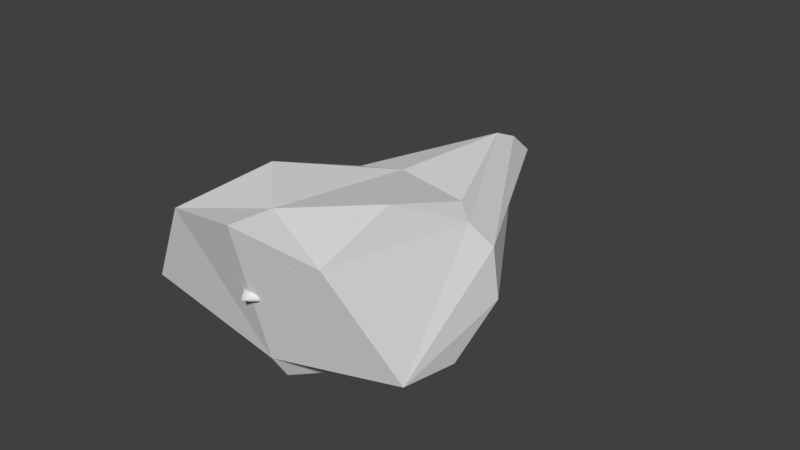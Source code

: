 # Source: Banshee.blend  (saved by Blender 2.79.0; exported with 4.5.12 LTS)
import bpy
from mathutils import Matrix  # noqa: F401  (used for matrix-valued properties, if any)

bpy.ops.wm.read_factory_settings(use_empty=True)
scene = bpy.context.scene
scene.name = 'Scene'

# ---- collections
col_collection_1 = bpy.data.collections.new('Collection 1'); scene.collection.children.link(col_collection_1)

# ---- materials (node trees are filled in below, after node groups)
mat_valkdhk_mat = bpy.data.materials.new('valkdhk-mat')
mat_valkdhk_mat.alpha_threshold = 0.0
mat_valkdhk_mat.use_transparent_shadow = False
mat_valkdhk_mat.roughness = 0.5
mat_valkdht_mat = bpy.data.materials.new('valkdht-mat')
mat_valkdht_mat.alpha_threshold = 0.0
mat_valkdht_mat.use_transparent_shadow = False
mat_valkdht_mat.roughness = 0.5
mat_valkdhb_mat = bpy.data.materials.new('valkdhb-mat')
mat_valkdhb_mat.alpha_threshold = 0.0
mat_valkdhb_mat.use_transparent_shadow = False
mat_valkdhb_mat.roughness = 0.5
mat_valkdhs_mat = bpy.data.materials.new('valkdhs-mat')
mat_valkdhs_mat.alpha_threshold = 0.0
mat_valkdhs_mat.use_transparent_shadow = False
mat_valkdhs_mat.roughness = 0.5
mat_damage_mat = bpy.data.materials.new('damage-mat')
mat_damage_mat.alpha_threshold = 0.0
mat_damage_mat.use_transparent_shadow = False
mat_damage_mat.roughness = 0.5
mat_thruster01_mat = bpy.data.materials.new('thruster01-mat')
mat_thruster01_mat.alpha_threshold = 0.0
mat_thruster01_mat.use_transparent_shadow = False
mat_thruster01_mat.roughness = 0.5

# ---- material node trees

# ---- world
world_world = bpy.data.worlds.new('World'); scene.world = world_world
world_world.color = (0.05088, 0.05088, 0.05088)
world_world.use_sun_shadow = False
world_world.sun_shadow_jitter_overblur = 0.0
world_world.cycles.sampling_method = 'MANUAL'

# ---- meshes
me_shield_geometry = bpy.data.meshes.new('shield-geometry')
me_shield_geometry.from_pydata([(0.0, 1.526, -2.0), (0.0, 0.8459, -11.12), (-3.146, 0.8459, -2.0), (-4.114, 2.908, 4.0), (0.0, 2.908, 8.0), (4.114, 2.908, 4.0), (4.114, 0.8459, -2.0), (-5.034, 0.04254, -1.48), (0.0, 0.04245, -12.96), (-5.034, 2.103, 10.0), (1e-06, 3.133, 10.96), (5.034, 2.103, 10.0), (5.034, 0.04249, -1.48), (-6.125, -1.417, -2.324), (0.0, -1.417, -14.66), (-8.6, -3.665, 8.632), (1e-06, -5.54, 8.66), (8.6, -3.665, 8.32), (6.125, -1.417, -2.324), (0.0, -3.048, -12.96), (-7.126, -3.913, -1.476), (-7.971, -5.107, 3.482), (1e-06, -7.167, 7.6), (7.971, -5.107, 3.482), (7.126, -3.913, -1.476), (0.0, -3.048, -8.33), (-4.114, -2.842, -5.165), (-4.114, -4.901, 1.165), (0.0, -7.167, 6.0), (4.114, -4.901, 1.165), (4.114, -2.842, -5.165), (0.0, -3.048, -2.0)], [], [(0, 1, 2), (0, 2, 3), (0, 3, 4), (5, 0, 4), (6, 0, 5), (1, 0, 6), (2, 1, 7), (7, 1, 8), (7, 3, 2), (9, 3, 7), (4, 3, 9), (4, 9, 10), (5, 4, 11), (11, 4, 10), (5, 11, 12), (6, 5, 12), (1, 12, 8), (1, 6, 12), (7, 8, 13), (8, 14, 13), (9, 7, 15), (7, 13, 15), (9, 15, 16), (10, 9, 16), (11, 16, 17), (10, 16, 11), (12, 11, 17), (18, 12, 17), (8, 12, 18), (14, 8, 18), (13, 19, 20), (13, 14, 19), (15, 13, 20), (15, 20, 21), (15, 21, 16), (21, 22, 16), (23, 17, 16), (16, 22, 23), (18, 17, 24), (24, 17, 23), (19, 18, 24), (14, 18, 19), (19, 25, 26), (19, 26, 20), (20, 27, 21), (20, 26, 27), (21, 27, 22), (27, 28, 22), (29, 23, 28), (28, 23, 22), (29, 24, 23), (30, 24, 29), (25, 19, 30), (30, 19, 24), (26, 25, 31), (26, 31, 27), (27, 31, 28), (28, 31, 29), (31, 30, 29), (25, 30, 31)])
me_shield_geometry.use_remesh_preserve_volume = False
me_shield_geometry.use_remesh_preserve_attributes = False
me_shield_geometry.use_mirror_vertex_groups = False
me_shield_geometry.update()
me_debris03_geometry = bpy.data.meshes.new('debris03-geometry')
me_debris03_geometry.from_pydata([(-1.945, 0.6171, 1.535), (0.6704, -0.6312, -0.2808), (-1.567, 1.216, 1.065), (0.982, -1.23, 0.1887), (-1.567, 1.216, -1.949), (0.6704, -0.6312, -1.949), (0.982, -1.23, -3.02), (-1.945, 0.6171, -3.02), (1.945, 0.1539, -1.949), (1.945, 0.1539, -0.2808), (-1.62, 1.132, -0.5803), (-1.892, 0.7011, -0.5803), (-1.62, 1.132, 0.9117), (-1.892, 0.7011, 0.9117), (-0.05591, -0.8465, 3.028), (0.9076, 0.1584, 2.559)], [], [(0, 1, 2), (0, 3, 1), (4, 5, 6), (3, 7, 6), (8, 6, 5), (6, 8, 9), (3, 6, 9), (1, 8, 5), (1, 9, 8), (7, 10, 4), (4, 6, 7), (2, 5, 4), (0, 7, 3), (7, 11, 10), (7, 0, 11), (12, 4, 10), (13, 10, 11), (2, 1, 5), (3, 14, 1), (3, 9, 15), (15, 9, 1), (14, 15, 1), (3, 15, 14), (12, 2, 4), (0, 13, 11), (13, 2, 12), (0, 2, 13), (13, 12, 10)])
me_debris03_geometry.polygons.foreach_set('use_smooth', [1, 1, 1, 1, 1, 1, 1, 1, 1, 1, 1, 1, 1, 1, 1, 1, 0, 1, 1, 1, 1, 1, 1, 1, 1, 1, 1, 0])
me_debris03_geometry.polygons.foreach_set('material_index', [0, 0, 1, 1, 1, 1, 1, 1, 1, 1, 1, 1, 1, 1, 1, 1, 1, 1, 1, 1, 1, 1, 1, 1, 1, 1, 1, 1])
_uv = me_debris03_geometry.uv_layers.new(name='debris03-geometry-uv')
_uv.uv.foreach_set('vector', [0.2689, 2.399, 0.08826, 2.264, 0.2428, 2.464, 0.2689, 2.399, 0.06674, 2.199, 0.08826, 2.264, 0.7568, 2.665, 0.9114, 2.665, 0.9329, 2.62, 0.9329, 2.755, 0.7307, 2.62, 0.9329, 2.62, 0.9995, 2.665, 0.9329, 2.62, 0.9114, 2.665, 0.9329, 2.62, 0.9995, 2.665, 0.9995, 2.735, 0.9329, 2.755, 0.9329, 2.62, 0.9995, 2.735, 0.9114, 2.735, 0.9995, 2.665, 0.9114, 2.665, 0.9114, 2.735, 0.9995, 2.735, 0.9995, 2.665, 0.7307, 2.62, 0.7532, 2.722, 0.7568, 2.665, 0.7568, 2.665, 0.9329, 2.62, 0.7307, 2.62, 0.7568, 2.791, 0.9114, 2.665, 0.7568, 2.665, 0.7307, 2.811, 0.7307, 2.62, 0.9329, 2.755, 0.7307, 2.62, 0.7344, 2.722, 0.7532, 2.722, 0.7307, 2.62, 0.7307, 2.811, 0.7344, 2.722, 0.7532, 2.785, 0.7568, 2.665, 0.7532, 2.722, 0.7344, 2.785, 0.7532, 2.722, 0.7344, 2.722, 0.7568, 2.791, 0.9114, 2.735, 0.9114, 2.665, 0.9329, 2.755, 0.8613, 2.874, 0.9114, 2.735, 0.9329, 2.755, 0.9995, 2.735, 0.9278, 2.854, 0.9278, 2.854, 0.9995, 2.735, 0.9114, 2.735, 0.8613, 2.874, 0.9278, 2.854, 0.9114, 2.735, 0.9329, 2.755, 0.9278, 2.854, 0.8613, 2.874, 0.7532, 2.785, 0.7568, 2.791, 0.7568, 2.665, 0.7307, 2.811, 0.7344, 2.785, 0.7344, 2.722, 0.7344, 2.785, 0.7568, 2.791, 0.7532, 2.785, 0.7307, 2.811, 0.7568, 2.791, 0.7344, 2.785, 0.7344, 2.785, 0.7532, 2.785, 0.7532, 2.722])
me_debris03_geometry.materials.append(mat_valkdhk_mat)
me_debris03_geometry.materials.append(mat_valkdht_mat)
me_debris03_geometry.use_remesh_preserve_volume = False
me_debris03_geometry.use_remesh_preserve_attributes = False
me_debris03_geometry.use_mirror_vertex_groups = False
me_debris03_geometry.update()
me_debris02_geometry = bpy.data.meshes.new('debris02-geometry')
me_debris02_geometry.from_pydata([(1.567, 1.216, 1.065), (-0.6704, -0.6312, -0.2808), (1.945, 0.6171, 1.535), (-0.982, -1.23, 0.1887), (1.567, 1.216, -1.949), (1.62, 1.132, -0.5803), (1.945, 0.6171, -3.02), (-0.982, -1.23, -3.02), (1.892, 0.7011, -0.5803), (1.62, 1.132, 0.9117), (1.892, 0.7011, 0.9117), (-0.6704, -0.6312, -1.949), (-1.945, 0.1539, -1.949), (-1.945, 0.1539, -0.2808), (0.05591, -0.8465, 3.028), (-0.9076, 0.1584, 2.559)], [], [(0, 1, 2), (1, 3, 2), (4, 5, 6), (6, 7, 4), (5, 8, 6), (8, 2, 6), (5, 4, 9), (8, 5, 10), (4, 11, 0), (3, 6, 2), (11, 1, 0), (7, 11, 4), (7, 6, 3), (11, 7, 12), (13, 12, 7), (13, 7, 3), (11, 12, 1), (12, 13, 1), (4, 0, 9), (8, 10, 2), (9, 0, 10), (10, 0, 2), (5, 9, 10), (1, 14, 3), (15, 13, 3), (1, 13, 15), (1, 15, 14), (14, 15, 3)])
me_debris02_geometry.polygons.foreach_set('use_smooth', [1, 1, 1, 1, 1, 1, 1, 0, 1, 1, 1, 1, 1, 1, 1, 1, 1, 1, 1, 1, 1, 1, 0, 1, 1, 1, 1, 1])
me_debris02_geometry.polygons.foreach_set('material_index', [0, 0, 1, 1, 1, 1, 1, 1, 1, 1, 1, 1, 1, 1, 1, 1, 1, 1, 1, 1, 1, 1, 1, 1, 1, 1, 1, 1])
_uv = me_debris02_geometry.uv_layers.new(name='debris02-geometry-uv')
_uv.uv.foreach_set('vector', [0.2428, 2.464, 0.08826, 2.264, 0.2689, 2.399, 0.08826, 2.264, 0.06674, 2.199, 0.2689, 2.399, 0.7568, 2.665, 0.7532, 2.722, 0.7307, 2.62, 0.7307, 2.62, 0.9329, 2.62, 0.7568, 2.665, 0.7532, 2.722, 0.7344, 2.722, 0.7307, 2.62, 0.7344, 2.722, 0.7307, 2.811, 0.7307, 2.62, 0.7532, 2.722, 0.7568, 2.665, 0.7532, 2.785, 0.7344, 2.722, 0.7532, 2.722, 0.7344, 2.785, 0.7568, 2.665, 0.9114, 2.665, 0.7568, 2.791, 0.9329, 2.755, 0.7307, 2.62, 0.7307, 2.811, 0.9114, 2.665, 0.9114, 2.735, 0.7568, 2.791, 0.9329, 2.62, 0.9114, 2.665, 0.7568, 2.665, 0.9329, 2.62, 0.7307, 2.62, 0.9329, 2.755, 0.9114, 2.665, 0.9329, 2.62, 0.9995, 2.665, 0.9995, 2.735, 0.9995, 2.665, 0.9329, 2.62, 0.9995, 2.735, 0.9329, 2.62, 0.9329, 2.755, 0.9114, 2.665, 0.9995, 2.665, 0.9114, 2.735, 0.9995, 2.665, 0.9995, 2.735, 0.9114, 2.735, 0.7568, 2.665, 0.7568, 2.791, 0.7532, 2.785, 0.7344, 2.722, 0.7344, 2.785, 0.7307, 2.811, 0.7532, 2.785, 0.7568, 2.791, 0.7344, 2.785, 0.7344, 2.785, 0.7568, 2.791, 0.7307, 2.811, 0.7532, 2.722, 0.7532, 2.785, 0.7344, 2.785, 0.9114, 2.735, 0.8613, 2.874, 0.9329, 2.755, 0.9278, 2.854, 0.9995, 2.735, 0.9329, 2.755, 0.9114, 2.735, 0.9995, 2.735, 0.9278, 2.854, 0.9114, 2.735, 0.9278, 2.854, 0.8613, 2.874, 0.8613, 2.874, 0.9278, 2.854, 0.9329, 2.755])
me_debris02_geometry.materials.append(mat_valkdhk_mat)
me_debris02_geometry.materials.append(mat_valkdht_mat)
me_debris02_geometry.use_remesh_preserve_volume = False
me_debris02_geometry.use_remesh_preserve_attributes = False
me_debris02_geometry.use_mirror_vertex_groups = False
me_debris02_geometry.update()
me_debris01_geometry = bpy.data.meshes.new('debris01-geometry')
me_debris01_geometry.from_pydata([(-0.3031, -0.9763, -3.225), (0.2838, -0.9763, -3.225), (0.6496, -1.156, -2.383), (-0.7005, -1.156, -2.383), (0.9537, -1.259, -0.5254), (-1.031, -1.259, -0.5254), (0.9537, -1.259, 2.207), (-1.031, -1.259, 2.207), (0.8672, -0.6513, 3.574), (-0.937, -0.6513, 3.574), (0.2838, -0.4292, -3.225), (0.6496, -0.1957, -2.383), (-0.3031, -0.4292, -3.225), (-0.7005, -0.1957, -2.383), (0.9537, 0.047, -0.5254), (-1.031, 0.047, -0.5254), (0.9537, 0.7392, 2.207), (-1.031, 0.7392, 2.207), (0.8672, 0.791, 3.574), (-0.937, 0.791, 3.574), (0.1379, -0.2811, -3.225), (-0.3643, 0.1451, -2.383), (0.314, 0.1451, -2.383), (-0.3063, 1.108, -1.005), (-0.009568, -0.7761, -3.586), (-0.1569, -0.2811, -3.225), (0.6398, 0.3241, -0.5254), (0.2298, 1.108, -1.005), (-0.7163, 0.3241, -0.5254), (0.4603, 1.24, 2.207), (-0.5368, 1.24, 2.207), (0.4187, 1.246, 3.574), (-0.4878, 1.246, 3.574)], [], [(0, 1, 2), (3, 0, 2), (3, 2, 4), (3, 4, 5), (5, 4, 6), (7, 5, 6), (7, 6, 8), (9, 7, 8), (10, 11, 1), (1, 11, 2), (12, 0, 3), (13, 12, 3), (2, 14, 4), (11, 14, 2), (15, 13, 5), (13, 3, 5), (14, 16, 4), (4, 16, 6), (15, 5, 7), (17, 15, 7), (16, 18, 6), (19, 17, 9), (18, 8, 6), (9, 17, 7), (20, 21, 22), (22, 21, 23), (20, 22, 10), (24, 20, 10), (24, 25, 20), (24, 10, 1), (0, 24, 1), (22, 11, 10), (13, 25, 12), (20, 25, 21), (12, 25, 24), (12, 24, 0), (13, 21, 25), (11, 26, 14), (22, 26, 11), (22, 23, 27), (27, 26, 22), (21, 15, 28), (15, 21, 13), (28, 23, 21), (27, 29, 26), (14, 26, 29), (29, 16, 14), (27, 30, 29), (27, 23, 30), (30, 23, 28), (28, 15, 17), (17, 30, 28), (29, 31, 16), (29, 32, 31), (31, 18, 16), (29, 30, 32), (19, 30, 17), (32, 30, 19), (31, 32, 18), (32, 19, 18), (19, 9, 18), (9, 8, 18)])
me_debris01_geometry.polygons.foreach_set('use_smooth', [True] * 62)
me_debris01_geometry.polygons.foreach_set('material_index', [0, 0, 0, 0, 0, 0, 0, 0, 1, 1, 1, 1, 1, 1, 1, 1, 1, 1, 1, 1, 1, 1, 1, 1, 2, 2, 2, 2, 2, 2, 2, 2, 2, 2, 2, 2, 2, 2, 2, 2, 2, 2, 2, 2, 2, 2, 2, 2, 2, 2, 2, 2, 2, 2, 2, 2, 2, 2, 3, 3, 3, 3])
_uv = me_debris01_geometry.uv_layers.new(name='debris01-geometry-uv')
_uv.uv.foreach_set('vector', [0.5199, 2.985, 0.4795, 2.985, 0.4543, 2.95, 0.5473, 2.95, 0.5199, 2.985, 0.4543, 2.95, 0.5473, 2.95, 0.4543, 2.95, 0.4333, 2.872, 0.5473, 2.95, 0.4333, 2.872, 0.5701, 2.872, 0.5701, 2.872, 0.4333, 2.872, 0.4333, 2.757, 0.5701, 2.757, 0.5701, 2.872, 0.4333, 2.757, 0.5701, 2.757, 0.4333, 2.757, 0.4393, 2.699, 0.5636, 2.699, 0.5701, 2.757, 0.4393, 2.699, 0.0158, 2.561, 0.0512, 2.587, 0.0158, 2.502, 0.0158, 2.502, 0.0512, 2.587, 0.0512, 2.482, 0.0158, 2.561, 0.0158, 2.502, 0.0512, 2.482, 0.0512, 2.587, 0.0158, 2.561, 0.0512, 2.482, 0.0512, 2.482, 0.1293, 2.613, 0.1293, 2.471, 0.0512, 2.587, 0.1293, 2.613, 0.0512, 2.482, 0.1293, 2.613, 0.0512, 2.587, 0.1293, 2.471, 0.0512, 2.587, 0.0512, 2.482, 0.1293, 2.471, 0.1293, 2.613, 0.2442, 2.688, 0.1293, 2.471, 0.1293, 2.471, 0.2442, 2.688, 0.2442, 2.471, 0.1293, 2.613, 0.1293, 2.471, 0.2442, 2.471, 0.2442, 2.688, 0.1293, 2.613, 0.2442, 2.471, 0.2442, 2.688, 0.3016, 2.694, 0.2442, 2.471, 0.3016, 2.694, 0.2442, 2.688, 0.3016, 2.537, 0.3016, 2.694, 0.3016, 2.537, 0.2442, 2.471, 0.3016, 2.537, 0.2442, 2.688, 0.2442, 2.471, 0.4905, 2.016, 0.5252, 2.051, 0.4783, 2.051, 0.4783, 2.051, 0.5252, 2.051, 0.5212, 2.109, 0.4905, 2.016, 0.4783, 2.051, 0.4804, 2.016, 0.5007, 2.0, 0.4905, 2.016, 0.4804, 2.016, 0.5007, 2.0, 0.5108, 2.016, 0.4905, 2.016, 0.5007, 2.0, 0.4804, 2.016, 0.4804, 2.016, 0.5209, 2.016, 0.5007, 2.0, 0.4804, 2.016, 0.4783, 2.051, 0.4551, 2.051, 0.4804, 2.016, 0.5484, 2.051, 0.5108, 2.016, 0.5209, 2.016, 0.4905, 2.016, 0.5108, 2.016, 0.5252, 2.051, 0.5209, 2.016, 0.5108, 2.016, 0.5007, 2.0, 0.5209, 2.016, 0.5007, 2.0, 0.5209, 2.016, 0.5484, 2.051, 0.5252, 2.051, 0.5108, 2.016, 0.4551, 2.051, 0.4558, 2.129, 0.4341, 2.129, 0.4783, 2.051, 0.4558, 2.129, 0.4551, 2.051, 0.4783, 2.051, 0.5212, 2.109, 0.4841, 2.109, 0.4841, 2.109, 0.4558, 2.129, 0.4783, 2.051, 0.5252, 2.051, 0.5712, 2.129, 0.5495, 2.129, 0.5712, 2.129, 0.5252, 2.051, 0.5484, 2.051, 0.5495, 2.129, 0.5212, 2.109, 0.5252, 2.051, 0.4841, 2.109, 0.4682, 2.244, 0.4558, 2.129, 0.4341, 2.129, 0.4558, 2.129, 0.4682, 2.244, 0.4682, 2.244, 0.4341, 2.244, 0.4341, 2.129, 0.4841, 2.109, 0.5371, 2.244, 0.4682, 2.244, 0.4841, 2.109, 0.5212, 2.109, 0.5371, 2.244, 0.5371, 2.244, 0.5212, 2.109, 0.5495, 2.129, 0.5495, 2.129, 0.5712, 2.129, 0.5712, 2.244, 0.5712, 2.244, 0.5371, 2.244, 0.5495, 2.129, 0.4682, 2.244, 0.4711, 2.301, 0.4341, 2.244, 0.4682, 2.244, 0.5337, 2.301, 0.4711, 2.301, 0.4711, 2.301, 0.4401, 2.301, 0.4341, 2.244, 0.4682, 2.244, 0.5371, 2.244, 0.5337, 2.301, 0.5647, 2.301, 0.5371, 2.244, 0.5712, 2.244, 0.5337, 2.301, 0.5371, 2.244, 0.5647, 2.301, 0.2486, 1.0, 0.751, 1.0, -3e-06, 1.24, 0.751, 1.0, 1.0, 1.24, -3e-06, 1.24, 1.0, 1.24, 1.0, 2.0, -3e-06, 1.24, 1.0, 2.0, -3e-06, 2.0, -3e-06, 1.24])
me_debris01_geometry.materials.append(mat_valkdhb_mat)
me_debris01_geometry.materials.append(mat_valkdhs_mat)
me_debris01_geometry.materials.append(mat_valkdht_mat)
me_debris01_geometry.materials.append(mat_damage_mat)
me_debris01_geometry.use_remesh_preserve_volume = False
me_debris01_geometry.use_remesh_preserve_attributes = False
me_debris01_geometry.use_mirror_vertex_groups = False
me_debris01_geometry.update()
me_detail0_geometry = bpy.data.meshes.new('detail0-geometry')
me_detail0_geometry.from_pydata([(-1.031, -2.179, -10.59), (0.9537, -2.179, -10.59), (0.9537, -2.179, -7.853), (-0.7005, -2.077, -12.44), (0.6496, -2.077, -12.44), (-0.3031, -1.897, -13.28), (0.2838, -1.897, -13.28), (-0.937, -1.571, -6.486), (0.8672, -1.571, -6.486), (0.8672, -1.571, -1.91), (-0.937, -1.571, -1.91), (0.5493, -1.828, -1.525), (-1.031, -2.179, -7.853), (1.298, -2.301, -1.109), (0.7219, -2.997, 3.738), (0.7219, -2.997, 1.129), (2.028, -2.304, -1.264), (0.4555, -2.747, 0.4348), (-0.4857, -2.747, 0.4348), (2.028, -2.304, 6.016), (2.028, -2.304, 2.555), (3.382, -2.75, 3.54), (-0.737, -2.997, 1.129), (0.4257, -3.689, 2.507), (3.382, -2.75, 5.032), (-0.737, -2.997, 3.738), (-2.043, -2.304, 6.016), (1.363, -1.973, 7.401), (-0.6148, -1.828, -1.525), (-2.043, -2.304, -1.264), (-2.043, -2.304, 2.555), (-1.328, -2.301, -1.109), (-3.393, -2.759, 5.032), (-3.393, -2.759, 3.54), (-0.4408, -3.689, 2.507), (-1.444, -1.973, 7.401), (0.9537, -0.1809, -7.853), (0.9537, -0.8732, -10.59), (0.6496, -1.116, -12.44), (0.2838, -1.349, -13.28), (0.8672, -0.1291, -1.91), (0.8672, -0.1291, -6.486), (-1.031, -0.1809, -7.853), (-1.031, -0.8732, -10.59), (-0.7005, -1.116, -12.44), (-0.3031, -1.349, -13.28), (-0.937, -0.1291, -1.91), (-0.937, -0.1291, -6.486), (2.659, -1.293, -1.264), (2.659, -1.293, 2.555), (1.125, 0.09267, 1.695), (0.8262, 0.3554, -0.8522), (0.8654, 0.3691, 1.695), (2.659, -0.1121, 2.555), (2.659, -0.1121, 6.016), (1.132, 1.055, 1.498), (0.4257, -3.689, 4.057), (0.4257, -3.668, 5.235), (0.2135, -4.381, 3.685), (2.659, -1.293, 6.016), (3.392, 1.13, 6.702), (3.14, 1.398, 4.194), (1.799, -1.276, 7.401), (1.255, -0.4616, 7.401), (0.208, -6.507, 6.779), (-0.007546, -6.275, 5.502), (-2.674, -0.1121, 2.555), (-2.674, -1.305, -1.264), (-2.674, -1.305, 2.555), (-1.163, 0.09755, 1.692), (-0.9108, 0.3747, 1.692), (-0.8872, 0.3554, -0.8522), (-2.674, -1.304, 6.016), (-3.181, 1.386, 4.194), (-3.063, 1.467, 2.974), (-2.663, 0.2867, 1.683), (-1.194, 1.05, 1.498), (-0.4408, -3.689, 4.057), (-0.2286, -4.381, 3.685), (-2.674, -0.1121, 6.016), (-3.429, 1.115, 6.702), (-1.879, -1.284, 7.401), (-1.335, -0.4616, 7.401), (-0.4408, -3.668, 5.235), (-0.2231, -6.507, 6.779), (0.8776, -1.716, 6.016), (1.16, -1.263, 6.016), (-0.8747, -0.734, 6.016), (0.6524, 2.026, 6.016), (0.807, -0.734, 6.016), (2.2, 1.52, 5.444), (1.938, 2.679, 6.702), (3.159, 1.58, 6.679), (2.373, 2.418, 6.679), (3.707, -2.229, 5.185), (3.329, -2.835, 5.655), (6.266, -4.667, 4.309), (5.958, -4.061, 3.839), (3.654, -2.314, 5.032), (-1.228, -1.268, 6.016), (-0.7255, 2.026, 6.016), (-0.9453, -1.716, 6.016), (-2.307, 1.439, 5.44), (-2.017, 2.664, 6.702), (-2.444, 2.401, 6.679), (-3.207, 1.564, 6.679), (-3.665, -2.328, 5.032), (-3.34, -2.843, 5.655), (-3.718, -2.244, 5.185), (-5.956, -4.091, 3.839), (-6.268, -4.69, 4.309), (0.4603, 0.3201, -7.853), (0.6398, -0.596, -10.59), (0.314, -0.7751, -12.44), (-0.3063, 0.1881, -11.06), (0.2298, 0.1881, -11.06), (-0.5368, 0.3201, -7.853), (-0.3643, -0.7751, -12.44), (0.1379, -1.201, -13.28), (-0.009568, -1.696, -13.65), (-0.4878, 0.3264, -1.91), (0.4187, 0.3264, -1.91), (0.4187, 0.3263, -6.486), (-0.4878, 0.3263, -6.486), (1.31, -0.818, -1.729), (1.31, -1.453, -1.729), (-0.7163, -0.596, -10.59), (-0.1569, -1.201, -13.28), (-1.364, -1.455, -1.729), (-1.364, -0.8201, -1.729), (1.062, 0.1156, -0.8522), (-0.7255, 2.026, 2.555), (0.6524, 2.026, 2.555), (2.458, 0.9706, 3.33), (1.74, 1.736, 3.33), (2.29, 1.874, 3.917), (2.63, 1.511, 3.917), (1.045, 2.008, 1.683), (2.625, 0.3247, 1.683), (2.19, 2.411, 4.194), (2.256, 2.311, 2.974), (3.004, 1.514, 2.974), (0.4555, -1.498, 1.032), (1.822, 0.3194, 1.498), (1.821, -1.776, -1.445), (2.099, -1.331, -1.445), (1.634, -1.34, -0.7721), (3.707, -2.229, 2.171), (3.654, -2.314, 3.54), (3.329, -2.835, 1.1), (5.958, -4.061, 2.171), (6.266, -4.667, 1.1), (7.231, -3.273, 2.171), (7.231, -3.273, 3.839), (-0.4857, -1.498, 1.032), (3.159, 1.58, 5.323), (2.373, 2.418, 5.323), (2.626, 2.655, 6.679), (3.411, 1.817, 6.679), (2.373, 2.418, 10.14), (3.159, 1.58, 10.14), (3.411, 1.817, 7.387), (2.626, 2.655, 7.387), (5.228, -4.292, 7.154), (6.194, -3.277, 6.684), (-1.124, 0.1156, -0.8522), (-1.764, 1.757, 3.33), (-2.461, 0.9918, 3.33), (-2.643, 1.528, 3.917), (-2.315, 1.888, 3.917), (-3.665, -2.328, 3.54), (-1.129, 1.97, 1.683), (-2.265, 2.392, 4.194), (-2.341, 2.259, 2.974), (-1.856, 0.3242, 1.498), (-1.851, -1.778, -1.445), (-2.129, -1.338, -1.445), (-1.682, -1.353, -0.7775), (-3.34, -2.843, 1.1), (-3.718, -2.244, 2.171), (-6.268, -4.69, 1.1), (-5.956, -4.091, 2.171), (-7.231, -3.306, 2.171), (-7.231, -3.306, 3.839), (-2.444, 2.401, 5.323), (-3.207, 1.564, 5.323), (-3.463, 1.797, 6.679), (-2.7, 2.635, 6.679), (-3.207, 1.564, 10.14), (-2.444, 2.401, 10.14), (-2.7, 2.635, 7.387), (-3.463, 1.797, 7.387), (-5.23, -4.306, 7.148), (-6.193, -3.302, 6.679)], [], [(0, 1, 2), (3, 4, 1), (5, 6, 4), (7, 8, 9), (10, 9, 11), (12, 2, 8), (2, 12, 0), (1, 0, 3), (4, 3, 5), (9, 10, 7), (8, 7, 12), (13, 11, 9), (14, 15, 16), (9, 16, 13), (16, 15, 17), (17, 13, 16), (18, 17, 15), (19, 20, 21), (16, 20, 14), (20, 19, 14), (22, 15, 23), (21, 24, 19), (25, 14, 19), (26, 19, 27), (11, 28, 10), (29, 10, 28), (30, 29, 22), (28, 31, 29), (15, 22, 18), (22, 29, 31), (31, 18, 22), (32, 33, 30), (22, 25, 30), (26, 30, 25), (23, 34, 22), (30, 26, 32), (19, 26, 25), (27, 35, 26), (36, 2, 1), (1, 37, 36), (37, 1, 4), (4, 38, 37), (38, 4, 6), (6, 39, 38), (40, 9, 8), (8, 41, 40), (41, 8, 2), (2, 36, 41), (12, 42, 43), (43, 0, 12), (0, 43, 44), (44, 3, 0), (3, 44, 45), (45, 5, 3), (10, 46, 47), (47, 7, 10), (7, 47, 42), (42, 12, 7), (16, 48, 49), (50, 51, 52), (53, 49, 48), (49, 53, 54), (51, 55, 52), (49, 20, 16), (15, 14, 56), (56, 23, 15), (57, 58, 23), (54, 59, 49), (60, 53, 61), (53, 60, 54), (19, 59, 62), (62, 27, 19), (62, 54, 63), (54, 62, 59), (58, 57, 64), (64, 65, 58), (66, 67, 68), (69, 70, 71), (30, 68, 67), (66, 68, 72), (66, 73, 74), (74, 75, 66), (71, 70, 76), (67, 29, 30), (25, 22, 34), (34, 77, 25), (77, 34, 78), (72, 79, 66), (66, 79, 80), (80, 73, 66), (79, 72, 81), (81, 82, 79), (72, 26, 35), (35, 81, 72), (78, 83, 77), (84, 78, 65), (78, 84, 83), (34, 23, 58), (85, 86, 87), (79, 54, 88), (86, 89, 87), (90, 54, 60), (60, 91, 90), (91, 60, 92), (92, 93, 91), (27, 62, 86), (86, 85, 27), (35, 27, 85), (62, 63, 89), (89, 86, 62), (87, 89, 63), (90, 91, 88), (88, 54, 90), (94, 95, 96), (96, 97, 94), (59, 19, 24), (24, 98, 59), (84, 64, 57), (58, 78, 34), (87, 99, 85), (88, 100, 79), (99, 101, 85), (102, 100, 103), (103, 80, 102), (80, 103, 104), (104, 105, 80), (82, 81, 99), (99, 87, 82), (81, 35, 101), (101, 99, 81), (85, 101, 35), (63, 82, 87), (102, 80, 79), (79, 100, 102), (26, 72, 106), (106, 32, 26), (78, 58, 65), (57, 83, 84), (107, 108, 109), (109, 110, 107), (111, 36, 37), (37, 112, 111), (112, 37, 38), (38, 113, 112), (114, 115, 113), (116, 111, 115), (111, 112, 115), (112, 113, 115), (117, 113, 118), (113, 38, 39), (39, 118, 113), (39, 6, 119), (118, 39, 119), (120, 121, 122), (40, 41, 122), (122, 121, 40), (123, 122, 111), (122, 41, 36), (36, 111, 122), (9, 40, 124), (124, 125, 9), (42, 116, 126), (126, 43, 42), (43, 126, 117), (117, 44, 43), (113, 117, 114), (115, 114, 116), (126, 116, 114), (117, 126, 114), (44, 117, 127), (127, 45, 44), (118, 127, 117), (6, 5, 119), (5, 45, 119), (45, 127, 119), (127, 118, 119), (122, 123, 120), (47, 46, 120), (120, 123, 47), (111, 116, 123), (47, 123, 116), (116, 42, 47), (46, 10, 128), (128, 129, 46), (51, 50, 130), (131, 132, 121), (48, 40, 53), (133, 134, 135), (135, 136, 133), (53, 132, 137), (137, 138, 53), (132, 139, 140), (140, 137, 132), (139, 61, 141), (141, 140, 139), (61, 53, 138), (138, 141, 61), (138, 137, 134), (134, 133, 138), (137, 140, 135), (135, 134, 137), (140, 141, 136), (136, 135, 140), (141, 138, 133), (133, 136, 141), (28, 11, 142), (40, 121, 51), (51, 130, 40), (121, 132, 55), (55, 51, 121), (132, 53, 143), (143, 55, 132), (53, 40, 130), (130, 143, 53), (55, 143, 50), (50, 52, 55), (130, 50, 143), (142, 11, 13), (48, 16, 144), (144, 145, 48), (16, 9, 125), (125, 144, 16), (40, 48, 145), (145, 124, 40), (145, 144, 146), (144, 125, 146), (124, 145, 146), (125, 124, 146), (94, 147, 148), (149, 147, 150), (150, 151, 149), (147, 94, 97), (97, 150, 147), (95, 149, 151), (151, 96, 95), (151, 150, 152), (150, 97, 153), (153, 152, 150), (96, 151, 152), (152, 153, 96), (13, 17, 142), (154, 142, 17), (20, 49, 148), (148, 21, 20), (98, 148, 49), (21, 148, 147), (147, 149, 21), (24, 21, 149), (149, 95, 24), (77, 56, 14), (23, 56, 57), (155, 156, 157), (157, 158, 155), (100, 88, 132), (132, 88, 91), (91, 139, 132), (61, 139, 156), (156, 155, 61), (139, 91, 93), (93, 156, 139), (60, 61, 155), (155, 92, 60), (156, 93, 157), (159, 160, 161), (161, 162, 159), (155, 158, 92), (158, 157, 162), (162, 161, 158), (93, 92, 160), (160, 159, 93), (157, 93, 159), (159, 162, 157), (92, 158, 161), (161, 160, 92), (49, 59, 98), (82, 63, 54), (148, 98, 94), (97, 96, 163), (163, 164, 97), (153, 97, 164), (96, 153, 164), (164, 163, 96), (98, 24, 95), (95, 94, 98), (83, 57, 56), (67, 66, 46), (121, 120, 131), (71, 165, 69), (132, 131, 100), (166, 167, 168), (168, 169, 166), (72, 68, 170), (131, 66, 75), (75, 171, 131), (73, 172, 173), (173, 74, 73), (172, 131, 171), (171, 173, 172), (171, 75, 167), (167, 166, 171), (75, 74, 168), (168, 167, 75), (74, 173, 169), (169, 168, 74), (173, 171, 166), (166, 169, 173), (142, 154, 28), (120, 46, 165), (165, 71, 120), (46, 66, 174), (174, 165, 46), (131, 120, 71), (71, 76, 131), (66, 131, 76), (76, 174, 66), (165, 174, 69), (174, 76, 70), (70, 69, 174), (154, 31, 28), (10, 29, 175), (175, 128, 10), (29, 67, 176), (176, 175, 29), (67, 46, 129), (129, 176, 67), (128, 175, 177), (175, 176, 177), (176, 129, 177), (129, 128, 177), (17, 18, 154), (31, 154, 18), (68, 30, 33), (33, 170, 68), (170, 33, 178), (178, 179, 170), (107, 178, 33), (14, 25, 77), (106, 170, 179), (179, 108, 106), (179, 178, 180), (180, 181, 179), (178, 107, 110), (110, 180, 178), (108, 179, 181), (181, 109, 108), (181, 180, 182), (180, 110, 183), (183, 182, 180), (109, 181, 182), (182, 183, 109), (184, 185, 186), (186, 187, 184), (103, 131, 172), (131, 103, 100), (172, 73, 185), (185, 184, 172), (73, 80, 105), (105, 185, 73), (103, 172, 184), (184, 104, 103), (185, 105, 186), (188, 189, 190), (190, 191, 188), (184, 187, 104), (187, 186, 191), (191, 190, 187), (105, 104, 189), (189, 188, 105), (186, 105, 188), (188, 191, 186), (104, 187, 190), (190, 189, 104), (54, 79, 82), (64, 84, 65), (170, 106, 72), (33, 32, 107), (32, 106, 108), (108, 107, 32), (56, 77, 83), (192, 109, 193), (109, 192, 110), (193, 110, 192), (110, 193, 183), (109, 183, 193)])
me_detail0_geometry.polygons.foreach_set('material_index', [0, 0, 0, 0, 0, 0, 0, 0, 0, 0, 0, 0, 0, 0, 0, 0, 0, 0, 0, 0, 0, 0, 0, 0, 0, 0, 0, 0, 0, 0, 0, 0, 0, 0, 0, 0, 0, 0, 1, 1, 1, 1, 1, 1, 1, 1, 1, 1, 1, 1, 1, 1, 1, 1, 1, 1, 1, 1, 1, 1, 1, 1, 1, 1, 1, 1, 1, 1, 1, 1, 1, 1, 1, 1, 1, 1, 1, 1, 1, 1, 1, 1, 1, 1, 1, 1, 1, 1, 1, 1, 1, 1, 1, 1, 1, 1, 1, 2, 2, 2, 2, 2, 2, 2, 2, 2, 2, 2, 2, 2, 2, 2, 2, 2, 2, 2, 2, 2, 2, 2, 2, 2, 2, 2, 2, 2, 2, 2, 2, 2, 2, 2, 2, 2, 2, 2, 2, 2, 2, 2, 3, 3, 3, 3, 3, 3, 3, 3, 3, 3, 3, 3, 3, 3, 3, 3, 3, 3, 3, 3, 3, 3, 3, 3, 3, 3, 3, 3, 3, 3, 3, 3, 3, 3, 3, 3, 3, 3, 3, 3, 3, 3, 3, 3, 3, 3, 3, 3, 3, 3, 3, 3, 3, 3, 3, 3, 3, 3, 3, 3, 3, 3, 3, 3, 3, 3, 3, 3, 3, 3, 3, 3, 3, 3, 3, 3, 3, 3, 3, 3, 3, 3, 3, 3, 3, 3, 3, 3, 3, 3, 3, 3, 3, 3, 3, 3, 3, 3, 3, 3, 3, 3, 3, 3, 3, 3, 3, 3, 3, 3, 3, 3, 3, 3, 3, 3, 3, 3, 3, 3, 3, 3, 3, 3, 3, 3, 3, 3, 3, 3, 3, 3, 3, 3, 3, 3, 3, 3, 3, 3, 3, 3, 3, 3, 3, 3, 3, 3, 3, 3, 3, 3, 3, 3, 3, 3, 3, 3, 3, 3, 3, 3, 3, 3, 3, 3, 3, 3, 3, 3, 3, 3, 3, 3, 3, 3, 3, 3, 3, 3, 3, 3, 3, 3, 3, 3, 3, 3, 3, 3, 3, 3, 3, 3, 3, 3, 3, 3, 3, 3, 3, 3, 3, 3, 3, 3, 3, 3, 3, 3, 3, 3, 3, 3, 3, 3, 3, 3, 3, 3, 3, 3, 3, 3, 3, 3, 3, 3, 3, 3, 3, 3, 3, 3, 3, 3, 3, 3, 3, 3, 3, 3, 3, 3])
_uv = me_detail0_geometry.uv_layers.new(name='detail0-geometry-uv')
_uv.uv.foreach_set('vector', [0.5701, 2.872, 0.4333, 2.872, 0.4333, 2.757, 0.5473, 2.95, 0.4543, 2.95, 0.4333, 2.872, 0.5199, 2.985, 0.4795, 2.985, 0.4543, 2.95, 0.5636, 2.699, 0.4393, 2.699, 0.4393, 2.507, 0.5636, 2.507, 0.4393, 2.507, 0.4612, 2.491, 0.5701, 2.757, 0.4333, 2.757, 0.4393, 2.699, 0.4333, 2.757, 0.5701, 2.757, 0.5701, 2.872, 0.4333, 2.872, 0.5701, 2.872, 0.5473, 2.95, 0.4543, 2.95, 0.5473, 2.95, 0.5199, 2.985, 0.4393, 2.507, 0.5636, 2.507, 0.5636, 2.699, 0.4393, 2.699, 0.5636, 2.699, 0.5701, 2.757, 0.4096, 2.473, 0.4612, 2.491, 0.4393, 2.507, 0.4493, 2.269, 0.4493, 2.379, 0.3593, 2.48, 0.4393, 2.507, 0.3593, 2.48, 0.4096, 2.473, 0.3593, 2.48, 0.4493, 2.379, 0.4676, 2.408, 0.4676, 2.408, 0.4096, 2.473, 0.3593, 2.48, 0.5325, 2.408, 0.4676, 2.408, 0.4493, 2.379, 0.3593, 2.173, 0.3593, 2.319, 0.266, 2.278, 0.3593, 2.48, 0.3593, 2.319, 0.4493, 2.269, 0.3593, 2.319, 0.3593, 2.173, 0.4493, 2.269, 0.5498, 2.379, 0.4493, 2.379, 0.4697, 2.321, 0.266, 2.278, 0.266, 2.215, 0.3593, 2.173, 0.5498, 2.269, 0.4493, 2.269, 0.3593, 2.173, 0.6398, 2.173, 0.3593, 2.173, 0.4051, 2.115, 0.4612, 2.491, 0.5414, 2.491, 0.5636, 2.507, 0.6398, 2.48, 0.5636, 2.507, 0.5414, 2.491, 0.6398, 2.319, 0.6398, 2.48, 0.5498, 2.379, 0.5414, 2.491, 0.5906, 2.473, 0.6398, 2.48, 0.4493, 2.379, 0.5498, 2.379, 0.5325, 2.408, 0.5498, 2.379, 0.6398, 2.48, 0.5906, 2.473, 0.5906, 2.473, 0.5325, 2.408, 0.5498, 2.379, 0.7329, 2.215, 0.7329, 2.278, 0.6398, 2.319, 0.5498, 2.379, 0.5498, 2.269, 0.6398, 2.319, 0.6398, 2.173, 0.6398, 2.319, 0.5498, 2.269, 0.4697, 2.321, 0.5294, 2.321, 0.5498, 2.379, 0.6398, 2.319, 0.6398, 2.173, 0.7329, 2.215, 0.3593, 2.173, 0.6398, 2.173, 0.5498, 2.269, 0.4051, 2.115, 0.5985, 2.115, 0.6398, 2.173, 0.2442, 2.688, 0.2442, 2.471, 0.1293, 2.471, 0.1293, 2.471, 0.1293, 2.613, 0.2442, 2.688, 0.1293, 2.613, 0.1293, 2.471, 0.0512, 2.482, 0.0512, 2.482, 0.0512, 2.587, 0.1293, 2.613, 0.0512, 2.587, 0.0512, 2.482, 0.0158, 2.502, 0.0158, 2.502, 0.0158, 2.561, 0.0512, 2.587, 0.494, 2.694, 0.494, 2.537, 0.3016, 2.537, 0.3016, 2.537, 0.3016, 2.694, 0.494, 2.694, 0.3016, 2.694, 0.3016, 2.537, 0.2442, 2.471, 0.2442, 2.471, 0.2442, 2.688, 0.3016, 2.694, 0.2442, 2.471, 0.2442, 2.688, 0.1293, 2.613, 0.1293, 2.613, 0.1293, 2.471, 0.2442, 2.471, 0.1293, 2.471, 0.1293, 2.613, 0.0512, 2.587, 0.0512, 2.587, 0.0512, 2.482, 0.1293, 2.471, 0.0512, 2.482, 0.0512, 2.587, 0.0158, 2.561, 0.0158, 2.561, 0.0158, 2.502, 0.0512, 2.482, 0.494, 2.537, 0.494, 2.694, 0.3016, 2.694, 0.3016, 2.694, 0.3016, 2.537, 0.494, 2.537, 0.3016, 2.537, 0.3016, 2.694, 0.2442, 2.688, 0.2442, 2.688, 0.2442, 2.471, 0.3016, 2.537, 0.5211, 2.457, 0.5211, 2.567, 0.6817, 2.567, 0.6455, 2.718, 0.5385, 2.747, 0.6455, 2.748, 0.6817, 2.696, 0.6817, 2.567, 0.5211, 2.567, 0.6817, 2.567, 0.6817, 2.696, 0.8272, 2.696, 0.5385, 2.747, 0.6372, 2.823, 0.6455, 2.748, 0.6817, 2.567, 0.6817, 2.457, 0.5211, 2.457, 0.6217, 2.382, 0.7314, 2.382, 0.7448, 2.306, 0.7448, 2.306, 0.6797, 2.306, 0.6217, 2.382, 0.7943, 2.309, 0.7292, 2.231, 0.6797, 2.306, 0.8272, 2.696, 0.8272, 2.567, 0.6817, 2.567, 0.856, 2.831, 0.6817, 2.696, 0.7506, 2.86, 0.6817, 2.696, 0.856, 2.831, 0.8272, 2.696, 0.8272, 2.457, 0.8272, 2.567, 0.8854, 2.569, 0.8854, 2.569, 0.8854, 2.493, 0.8272, 2.457, 0.8854, 2.569, 0.8272, 2.696, 0.8854, 2.658, 0.8272, 2.696, 0.8854, 2.569, 0.8272, 2.567, 0.7292, 2.231, 0.7943, 2.309, 0.8593, 1.999, 0.8593, 1.999, 0.8056, 2.025, 0.7292, 2.231, 0.6817, 2.696, 0.5211, 2.566, 0.6817, 2.566, 0.6454, 2.719, 0.6454, 2.749, 0.5385, 2.747, 0.6817, 2.457, 0.6817, 2.566, 0.5211, 2.566, 0.6817, 2.696, 0.6817, 2.566, 0.8272, 2.566, 0.6817, 2.696, 0.7506, 2.859, 0.6993, 2.868, 0.6993, 2.868, 0.6451, 2.739, 0.6817, 2.696, 0.5385, 2.747, 0.6454, 2.749, 0.6372, 2.823, 0.5211, 2.566, 0.5211, 2.457, 0.6817, 2.457, 0.7314, 2.382, 0.6217, 2.382, 0.6797, 2.306, 0.6797, 2.306, 0.7448, 2.306, 0.7314, 2.382, 0.7448, 2.306, 0.6797, 2.306, 0.7292, 2.231, 0.8272, 2.566, 0.8272, 2.696, 0.6817, 2.696, 0.6817, 2.696, 0.8272, 2.696, 0.856, 2.83, 0.856, 2.83, 0.7506, 2.859, 0.6817, 2.696, 0.8272, 2.696, 0.8272, 2.566, 0.8854, 2.568, 0.8854, 2.568, 0.8854, 2.658, 0.8272, 2.696, 0.8272, 2.566, 0.8272, 2.457, 0.8854, 2.493, 0.8854, 2.493, 0.8854, 2.568, 0.8272, 2.566, 0.7292, 2.231, 0.7943, 2.309, 0.7448, 2.306, 0.8593, 1.999, 0.7292, 2.231, 0.8056, 2.025, 0.7292, 2.231, 0.8593, 1.999, 0.7943, 2.309, 0.5294, 2.308, 0.4697, 2.308, 0.4843, 2.232, 0.5601, 2.521, 0.5796, 2.57, 0.4391, 2.627, 0.3149, 2.695, 0.6831, 2.695, 0.5445, 2.927, 0.5796, 2.57, 0.5552, 2.627, 0.4391, 2.627, 0.6514, 2.872, 0.6831, 2.695, 0.7337, 2.83, 0.7337, 2.83, 0.6333, 2.997, 0.6514, 2.872, 0.6341, 3.0, 0.7345, 2.831, 0.7184, 2.88, 0.7184, 2.88, 0.6642, 2.971, 0.6341, 3.0, 0.5936, 2.493, 0.6237, 2.569, 0.5796, 2.57, 0.5796, 2.57, 0.5601, 2.521, 0.5936, 2.493, 0.3998, 2.493, 0.5936, 2.493, 0.5601, 2.521, 0.6237, 2.569, 0.5861, 2.657, 0.5552, 2.627, 0.5562, 2.629, 0.5807, 2.572, 0.6248, 2.57, 0.4391, 2.627, 0.5552, 2.627, 0.5861, 2.657, 0.6514, 2.872, 0.6333, 2.997, 0.5445, 2.927, 0.5445, 2.927, 0.6831, 2.695, 0.6514, 2.872, 0.7554, 2.465, 0.7293, 2.4, 0.9321, 2.201, 0.9321, 2.201, 0.9108, 2.267, 0.7554, 2.465, 0.6831, 2.567, 0.6395, 2.457, 0.733, 2.409, 0.733, 2.409, 0.7518, 2.456, 0.6831, 2.567, 0.4841, 2.002, 0.5139, 2.002, 0.5289, 2.309, 0.4843, 2.232, 0.5148, 2.232, 0.5294, 2.308, 0.4391, 2.627, 0.4147, 2.57, 0.5601, 2.521, 0.5445, 2.927, 0.4494, 2.927, 0.3149, 2.695, 0.4147, 2.57, 0.4342, 2.521, 0.5601, 2.521, 0.3402, 2.863, 0.4494, 2.927, 0.3602, 2.996, 0.3602, 2.996, 0.2627, 2.828, 0.3402, 2.863, 0.2636, 2.83, 0.361, 2.998, 0.3316, 2.969, 0.3316, 2.969, 0.2789, 2.878, 0.2636, 2.83, 0.4073, 2.657, 0.3698, 2.568, 0.4147, 2.57, 0.4155, 2.571, 0.4399, 2.629, 0.4081, 2.659, 0.3698, 2.568, 0.3998, 2.493, 0.4342, 2.521, 0.4342, 2.521, 0.4147, 2.57, 0.3698, 2.568, 0.5601, 2.521, 0.4342, 2.521, 0.3998, 2.493, 0.5861, 2.657, 0.4073, 2.657, 0.4391, 2.627, 0.3402, 2.863, 0.2627, 2.828, 0.3149, 2.695, 0.3149, 2.695, 0.4494, 2.927, 0.3402, 2.863, 0.3584, 2.457, 0.3149, 2.566, 0.2464, 2.455, 0.2464, 2.455, 0.2652, 2.408, 0.3584, 2.457, 0.5148, 2.232, 0.4843, 2.232, 0.4996, 2.026, 0.5289, 2.309, 0.4691, 2.309, 0.4841, 2.002, 0.2689, 2.399, 0.2428, 2.464, 0.08826, 2.264, 0.08826, 2.264, 0.06674, 2.199, 0.2689, 2.399, 0.4682, 2.244, 0.4341, 2.244, 0.4341, 2.129, 0.4341, 2.129, 0.4558, 2.129, 0.4682, 2.244, 0.4558, 2.129, 0.4341, 2.129, 0.4551, 2.051, 0.4551, 2.051, 0.4783, 2.051, 0.4558, 2.129, 0.5212, 2.109, 0.4841, 2.109, 0.4783, 2.051, 0.5371, 2.244, 0.4682, 2.244, 0.4841, 2.109, 0.4682, 2.244, 0.4558, 2.129, 0.4841, 2.109, 0.4558, 2.129, 0.4783, 2.051, 0.4841, 2.109, 0.5252, 2.051, 0.4783, 2.051, 0.4905, 2.016, 0.4783, 2.051, 0.4551, 2.051, 0.4804, 2.016, 0.4804, 2.016, 0.4905, 2.016, 0.4783, 2.051, 0.4804, 2.016, 0.4804, 2.016, 0.5007, 2.0, 0.4905, 2.016, 0.4804, 2.016, 0.5007, 2.0, 0.5337, 2.493, 0.4711, 2.493, 0.4711, 2.301, 0.4401, 2.493, 0.4401, 2.301, 0.4711, 2.301, 0.4711, 2.301, 0.4711, 2.493, 0.4401, 2.493, 0.5337, 2.301, 0.4711, 2.301, 0.4682, 2.244, 0.4711, 2.301, 0.4401, 2.301, 0.4341, 2.244, 0.4341, 2.244, 0.4682, 2.244, 0.4711, 2.301, 0.3377, 2.684, 0.3377, 2.817, 0.2556, 2.753, 0.2556, 2.753, 0.2556, 2.695, 0.3377, 2.684, 0.5712, 2.244, 0.5371, 2.244, 0.5495, 2.129, 0.5495, 2.129, 0.5712, 2.129, 0.5712, 2.244, 0.5712, 2.129, 0.5495, 2.129, 0.5252, 2.051, 0.5252, 2.051, 0.5484, 2.051, 0.5712, 2.129, 0.4783, 2.051, 0.5252, 2.051, 0.5212, 2.109, 0.4841, 2.109, 0.5212, 2.109, 0.5371, 2.244, 0.5495, 2.129, 0.5371, 2.244, 0.5212, 2.109, 0.5252, 2.051, 0.5495, 2.129, 0.5212, 2.109, 0.5484, 2.051, 0.5252, 2.051, 0.5108, 2.016, 0.5108, 2.016, 0.5209, 2.016, 0.5484, 2.051, 0.4905, 2.016, 0.5108, 2.016, 0.5252, 2.051, 0.4804, 2.016, 0.5209, 2.016, 0.5007, 2.0, 0.5209, 2.016, 0.5209, 2.016, 0.5007, 2.0, 0.5209, 2.016, 0.5108, 2.016, 0.5007, 2.0, 0.5108, 2.016, 0.4905, 2.016, 0.5007, 2.0, 0.4711, 2.301, 0.5337, 2.301, 0.5337, 2.493, 0.5647, 2.301, 0.5647, 2.493, 0.5337, 2.493, 0.5337, 2.493, 0.5337, 2.301, 0.5647, 2.301, 0.4682, 2.244, 0.5371, 2.244, 0.5337, 2.301, 0.5647, 2.301, 0.5337, 2.301, 0.5371, 2.244, 0.5371, 2.244, 0.5712, 2.244, 0.5647, 2.301, 0.6725, 2.817, 0.6725, 2.684, 0.7517, 2.694, 0.7517, 2.694, 0.7517, 2.753, 0.6725, 2.817, 0.4429, 2.538, 0.4223, 2.645, 0.4266, 2.538, 0.5501, 2.681, 0.4549, 2.681, 0.4711, 2.493, 0.3164, 2.521, 0.4401, 2.493, 0.3164, 2.681, 0.0386, 2.265, 0.08912, 2.319, 0.0504, 2.328, 0.0504, 2.328, 0.02647, 2.303, 0.0386, 2.265, 0.3164, 2.681, 0.4549, 2.681, 0.4278, 2.644, 0.4278, 2.644, 0.3187, 2.644, 0.3164, 2.681, 0.4549, 2.681, 0.3487, 2.75, 0.3442, 2.699, 0.3442, 2.699, 0.4278, 2.644, 0.4549, 2.681, 0.3487, 2.75, 0.2831, 2.75, 0.2925, 2.699, 0.2925, 2.699, 0.3442, 2.699, 0.3487, 2.75, 0.2831, 2.75, 0.3164, 2.681, 0.3187, 2.644, 0.3187, 2.644, 0.2925, 2.699, 0.2831, 2.75, 0.02685, 2.219, 0.138, 2.338, 0.08912, 2.319, 0.08912, 2.319, 0.0386, 2.265, 0.02685, 2.219, 0.138, 2.338, 0.0528, 2.359, 0.0504, 2.328, 0.0504, 2.328, 0.08912, 2.319, 0.138, 2.338, 0.0528, 2.359, 0.000173, 2.303, 0.02647, 2.303, 0.02647, 2.303, 0.0504, 2.328, 0.0528, 2.359, 0.000173, 2.303, 0.02685, 2.219, 0.0386, 2.265, 0.0386, 2.265, 0.02647, 2.303, 0.000173, 2.303, 0.2547, 2.068, 0.1728, 2.068, 0.1794, 2.091, 0.4401, 2.493, 0.4711, 2.493, 0.4429, 2.538, 0.4429, 2.538, 0.4266, 2.538, 0.4401, 2.493, 0.4711, 2.493, 0.4549, 2.681, 0.4218, 2.637, 0.4218, 2.637, 0.4429, 2.538, 0.4711, 2.493, 0.4549, 2.681, 0.3164, 2.681, 0.3741, 2.637, 0.3741, 2.637, 0.4218, 2.637, 0.4549, 2.681, 0.3164, 2.681, 0.4401, 2.493, 0.4266, 2.538, 0.4266, 2.538, 0.3741, 2.637, 0.3164, 2.681, 0.1318, 2.271, 0.08331, 2.219, 0.1324, 2.203, 0.1324, 2.203, 0.1506, 2.222, 0.1318, 2.271, 0.4266, 2.538, 0.4223, 2.645, 0.3741, 2.637, 0.1794, 2.091, 0.1728, 2.068, 0.1202, 2.035, 0.005198, 2.709, 0.1223, 2.616, 0.1607, 2.665, 0.1607, 2.665, 0.1091, 2.706, 0.005198, 2.709, 0.1223, 2.616, 0.3377, 2.684, 0.2556, 2.695, 0.2556, 2.695, 0.1607, 2.665, 0.1223, 2.616, 0.3377, 2.817, 0.005198, 2.709, 0.1091, 2.706, 0.1091, 2.706, 0.2556, 2.753, 0.3377, 2.817, 0.06386, 2.103, 0.08341, 2.072, 0.09656, 2.102, 0.08341, 2.072, 0.1194, 2.094, 0.09656, 2.102, 0.1194, 2.139, 0.06386, 2.103, 0.09656, 2.102, 0.1194, 2.094, 0.1194, 2.139, 0.09656, 2.102, 0.2439, 2.791, 0.2439, 2.665, 0.2476, 2.722, 0.2701, 2.62, 0.2439, 2.665, 0.08847, 2.665, 0.08847, 2.665, 0.06718, 2.62, 0.2701, 2.62, 0.2439, 2.665, 0.2439, 2.791, 0.08847, 2.735, 0.08847, 2.735, 0.08847, 2.665, 0.2439, 2.665, 0.2701, 2.811, 0.2701, 2.62, 0.06718, 2.62, 0.06718, 2.62, 0.06718, 2.755, 0.2701, 2.811, 0.06718, 2.62, 0.08847, 2.665, 0.000499, 2.665, 0.08847, 2.665, 0.08847, 2.735, 0.0005, 2.735, 0.0005, 2.735, 0.000499, 2.665, 0.08847, 2.665, 0.06718, 2.755, 0.06718, 2.62, 0.000499, 2.665, 0.000499, 2.665, 0.0005, 2.735, 0.06718, 2.755, 0.1202, 2.035, 0.1794, 2.003, 0.1794, 2.091, 0.2456, 2.091, 0.1794, 2.091, 0.1794, 2.003, 0.3599, 2.681, 0.3164, 2.681, 0.2476, 2.722, 0.2476, 2.722, 0.2664, 2.722, 0.3599, 2.681, 0.2476, 2.785, 0.2476, 2.722, 0.3164, 2.681, 0.2664, 2.722, 0.2476, 2.722, 0.2439, 2.665, 0.2439, 2.665, 0.2701, 2.62, 0.2664, 2.722, 0.2664, 2.785, 0.2664, 2.722, 0.2701, 2.62, 0.2701, 2.62, 0.2701, 2.811, 0.2664, 2.785, 0.5305, 2.744, 0.4706, 2.744, 0.4501, 2.731, 0.4706, 2.679, 0.4706, 2.744, 0.4706, 2.793, 0.2818, 2.797, 0.3361, 2.797, 0.3186, 2.854, 0.3186, 2.854, 0.2644, 2.854, 0.2818, 2.797, 0.5501, 2.826, 0.4549, 2.826, 0.4549, 2.681, 0.4549, 2.681, 0.4549, 2.826, 0.3661, 2.855, 0.3661, 2.855, 0.3487, 2.75, 0.4549, 2.681, 0.2831, 2.75, 0.3487, 2.75, 0.3361, 2.797, 0.3361, 2.797, 0.2818, 2.797, 0.2831, 2.75, 0.3487, 2.75, 0.3661, 2.855, 0.3361, 2.854, 0.3361, 2.854, 0.3361, 2.797, 0.3487, 2.75, 0.2657, 2.855, 0.2831, 2.75, 0.2818, 2.797, 0.2818, 2.797, 0.2818, 2.854, 0.2657, 2.855, 0.3361, 2.797, 0.3361, 2.854, 0.3186, 2.854, 0.3361, 3.0, 0.2818, 3.0, 0.2644, 2.884, 0.2644, 2.884, 0.3186, 2.884, 0.3361, 3.0, 0.2818, 2.797, 0.2644, 2.854, 0.2818, 2.854, 0.2644, 2.854, 0.3186, 2.854, 0.3186, 2.884, 0.3186, 2.884, 0.2644, 2.884, 0.2644, 2.854, 0.3361, 2.854, 0.2818, 2.854, 0.2818, 3.0, 0.2818, 3.0, 0.3361, 3.0, 0.3361, 2.854, 0.3186, 2.854, 0.3361, 2.854, 0.3361, 3.0, 0.3361, 3.0, 0.3186, 2.884, 0.3186, 2.854, 0.2818, 2.854, 0.2644, 2.854, 0.2644, 2.884, 0.2644, 2.884, 0.2818, 3.0, 0.2818, 2.854, 0.3164, 2.681, 0.3164, 2.826, 0.2476, 2.785, 0.5922, 2.884, 0.4133, 2.884, 0.3164, 2.826, 0.2476, 2.722, 0.2476, 2.785, 0.2439, 2.791, 0.08847, 2.735, 0.06718, 2.755, 0.1389, 2.874, 0.1389, 2.874, 0.07217, 2.854, 0.08847, 2.735, 0.0005, 2.735, 0.08847, 2.735, 0.07217, 2.854, 0.06718, 2.755, 0.0005, 2.735, 0.07217, 2.854, 0.07217, 2.854, 0.1389, 2.874, 0.06718, 2.755, 0.2476, 2.785, 0.2664, 2.785, 0.2701, 2.811, 0.2701, 2.811, 0.2439, 2.791, 0.2476, 2.785, 0.5305, 2.793, 0.4706, 2.793, 0.4706, 2.744, 0.6847, 2.521, 0.6847, 2.681, 0.5647, 2.493, 0.4711, 2.493, 0.5337, 2.493, 0.5501, 2.681, 0.5613, 2.538, 0.5776, 2.538, 0.5804, 2.645, 0.4549, 2.681, 0.5501, 2.681, 0.5501, 2.826, 0.3355, 2.32, 0.3846, 2.266, 0.3974, 2.304, 0.3974, 2.304, 0.3743, 2.329, 0.3355, 2.32, 0.6847, 2.826, 0.6847, 2.681, 0.7532, 2.722, 0.5501, 2.681, 0.6847, 2.681, 0.684, 2.644, 0.684, 2.644, 0.578, 2.644, 0.5501, 2.681, 0.7198, 2.75, 0.6564, 2.75, 0.6617, 2.699, 0.6617, 2.699, 0.7116, 2.699, 0.7198, 2.75, 0.6564, 2.75, 0.5501, 2.681, 0.578, 2.644, 0.578, 2.644, 0.6617, 2.699, 0.6564, 2.75, 0.2909, 2.335, 0.3988, 2.217, 0.3846, 2.266, 0.3846, 2.266, 0.3355, 2.32, 0.2909, 2.335, 0.3988, 2.217, 0.4269, 2.3, 0.3974, 2.304, 0.3974, 2.304, 0.3846, 2.266, 0.3988, 2.217, 0.4269, 2.3, 0.3762, 2.355, 0.3743, 2.329, 0.3743, 2.329, 0.3974, 2.304, 0.4269, 2.3, 0.3762, 2.355, 0.2909, 2.335, 0.3355, 2.32, 0.3355, 2.32, 0.3743, 2.329, 0.3762, 2.355, 0.1794, 2.091, 0.2456, 2.091, 0.2547, 2.068, 0.5337, 2.493, 0.5647, 2.493, 0.5776, 2.538, 0.5776, 2.538, 0.5613, 2.538, 0.5337, 2.493, 0.5647, 2.493, 0.6847, 2.681, 0.6282, 2.637, 0.6282, 2.637, 0.5776, 2.538, 0.5647, 2.493, 0.5501, 2.681, 0.5337, 2.493, 0.5613, 2.538, 0.5613, 2.538, 0.5825, 2.637, 0.5501, 2.681, 0.6847, 2.681, 0.5501, 2.681, 0.5825, 2.637, 0.5825, 2.637, 0.6282, 2.637, 0.6847, 2.681, 0.5776, 2.538, 0.6282, 2.637, 0.5804, 2.645, 0.342, 2.219, 0.2955, 2.27, 0.2755, 2.223, 0.2755, 2.223, 0.2933, 2.203, 0.342, 2.219, 0.2456, 2.091, 0.3049, 2.035, 0.2547, 2.068, 0.6725, 2.684, 0.8777, 2.616, 0.8421, 2.665, 0.8421, 2.665, 0.7517, 2.694, 0.6725, 2.684, 0.8777, 2.616, 0.9948, 2.708, 0.8937, 2.705, 0.8937, 2.705, 0.8421, 2.665, 0.8777, 2.616, 0.9948, 2.708, 0.6725, 2.817, 0.7517, 2.753, 0.7517, 2.753, 0.8937, 2.705, 0.9948, 2.708, 0.3074, 2.094, 0.3417, 2.071, 0.3298, 2.101, 0.3417, 2.071, 0.3612, 2.102, 0.3298, 2.101, 0.3612, 2.102, 0.3074, 2.139, 0.3298, 2.101, 0.3074, 2.139, 0.3074, 2.094, 0.3298, 2.101, 0.1794, 2.003, 0.2456, 2.003, 0.2456, 2.091, 0.3049, 2.035, 0.2456, 2.091, 0.2456, 2.003, 0.6847, 2.681, 0.6411, 2.681, 0.7344, 2.722, 0.7344, 2.722, 0.7532, 2.722, 0.6847, 2.681, 0.7532, 2.722, 0.7344, 2.722, 0.7307, 2.62, 0.7307, 2.62, 0.7568, 2.665, 0.7532, 2.722, 0.7307, 2.811, 0.7307, 2.62, 0.7344, 2.722, 0.4501, 2.731, 0.5509, 2.731, 0.5305, 2.744, 0.7532, 2.785, 0.7532, 2.722, 0.7568, 2.665, 0.7568, 2.665, 0.7568, 2.791, 0.7532, 2.785, 0.7568, 2.665, 0.7307, 2.62, 0.9329, 2.62, 0.9329, 2.62, 0.9114, 2.665, 0.7568, 2.665, 0.7307, 2.62, 0.7307, 2.811, 0.9329, 2.755, 0.9329, 2.755, 0.9329, 2.62, 0.7307, 2.62, 0.7568, 2.791, 0.7568, 2.665, 0.9114, 2.665, 0.9114, 2.665, 0.9114, 2.735, 0.7568, 2.791, 0.9114, 2.665, 0.9329, 2.62, 0.9995, 2.665, 0.9329, 2.62, 0.9329, 2.755, 0.9995, 2.735, 0.9995, 2.735, 0.9995, 2.665, 0.9329, 2.62, 0.9114, 2.735, 0.9114, 2.665, 0.9995, 2.665, 0.9995, 2.665, 0.9995, 2.735, 0.9114, 2.735, 0.6688, 2.797, 0.7215, 2.797, 0.7392, 2.854, 0.7392, 2.854, 0.6865, 2.854, 0.6688, 2.797, 0.6393, 2.855, 0.5501, 2.681, 0.6564, 2.75, 0.5501, 2.681, 0.6393, 2.855, 0.5501, 2.826, 0.6564, 2.75, 0.7198, 2.75, 0.7215, 2.797, 0.7215, 2.797, 0.6688, 2.797, 0.6564, 2.75, 0.7198, 2.75, 0.7369, 2.855, 0.7215, 2.854, 0.7215, 2.854, 0.7215, 2.797, 0.7198, 2.75, 0.6393, 2.855, 0.6564, 2.75, 0.6688, 2.797, 0.6688, 2.797, 0.6688, 2.854, 0.6393, 2.855, 0.7215, 2.797, 0.7215, 2.854, 0.7392, 2.854, 0.7215, 3.0, 0.6688, 3.0, 0.6865, 2.884, 0.6865, 2.884, 0.7392, 2.884, 0.7215, 3.0, 0.6688, 2.797, 0.6865, 2.854, 0.6688, 2.854, 0.6865, 2.854, 0.7392, 2.854, 0.7392, 2.884, 0.7392, 2.884, 0.6865, 2.884, 0.6865, 2.854, 0.7215, 2.854, 0.6688, 2.854, 0.6688, 3.0, 0.6688, 3.0, 0.7215, 3.0, 0.7215, 2.854, 0.7392, 2.854, 0.7215, 2.854, 0.7215, 3.0, 0.7215, 3.0, 0.7392, 2.884, 0.7392, 2.854, 0.6688, 2.854, 0.6865, 2.854, 0.6865, 2.884, 0.6865, 2.884, 0.6688, 3.0, 0.6688, 2.854, 0.3164, 2.826, 0.6847, 2.826, 0.5922, 2.884, 0.4856, 2.858, 0.5154, 2.858, 0.5005, 2.805, 0.7532, 2.722, 0.7532, 2.785, 0.6847, 2.826, 0.7344, 2.722, 0.7344, 2.785, 0.7307, 2.811, 0.7344, 2.785, 0.7532, 2.785, 0.7568, 2.791, 0.7568, 2.791, 0.7307, 2.811, 0.7344, 2.785, 0.4706, 2.744, 0.5305, 2.744, 0.5305, 2.793, 0.8613, 2.874, 0.9114, 2.735, 0.9278, 2.854, 0.9114, 2.735, 0.8613, 2.874, 0.9329, 2.755, 0.9278, 2.854, 0.9329, 2.755, 0.8613, 2.874, 0.9329, 2.755, 0.9278, 2.854, 0.9995, 2.735, 0.9114, 2.735, 0.9995, 2.735, 0.9278, 2.854])
me_detail0_geometry.materials.append(mat_valkdhb_mat)
me_detail0_geometry.materials.append(mat_valkdhs_mat)
me_detail0_geometry.materials.append(mat_valkdhk_mat)
me_detail0_geometry.materials.append(mat_valkdht_mat)
me_detail0_geometry.use_remesh_preserve_volume = False
me_detail0_geometry.use_remesh_preserve_attributes = False
me_detail0_geometry.use_mirror_vertex_groups = False
me_detail0_geometry.update()
me_thruster03a_geometry = bpy.data.meshes.new('thruster03a-geometry')
me_thruster03a_geometry.from_pydata([(0.8274, -0.0928, -0.04061), (-0.05072, 0.8429, -0.04064), (-0.01625, 0.5774, 1.223), (0.6201, -0.1007, 1.223), (-0.8274, 0.4484, -0.4549), (-0.5791, 0.2915, 0.9229), (0.2991, -0.6442, 0.9229), (0.3844, -0.8429, -0.4549), (-0.003197, 0.3258, 2.039), (0.4127, -0.1173, 2.039), (-0.004575, -0.08002, 2.666), (-0.3711, 0.139, 1.843), (0.2029, -0.4726, 1.843)], [], [(0, 1, 2), (2, 3, 0), (1, 4, 5), (5, 2, 1), (6, 5, 4), (7, 0, 3), (3, 6, 7), (4, 7, 6), (3, 2, 8), (8, 9, 3), (9, 8, 10), (2, 5, 11), (11, 8, 2), (10, 8, 11), (6, 3, 9), (9, 12, 6), (10, 12, 9), (5, 6, 12), (12, 11, 5), (11, 12, 10)])
me_thruster03a_geometry.polygons.foreach_set('use_smooth', [True] * 20)
_uv = me_thruster03a_geometry.uv_layers.new(name='thruster03a-geometry-uv')
_uv.uv.foreach_set('vector', [0.000499, 2.133, 0.5306, 2.133, 0.5098, 2.538, 0.5098, 2.538, 0.1257, 2.538, 0.000499, 2.133, 0.5306, 2.133, 0.9995, 2.0, 0.8496, 2.442, 0.8496, 2.442, 0.5098, 2.538, 0.5306, 2.133, 0.3195, 2.442, 0.8496, 2.442, 0.9995, 2.0, 0.2679, 2.0, 0.000499, 2.133, 0.1257, 2.538, 0.1257, 2.538, 0.3195, 2.442, 0.2679, 2.0, 0.9995, 2.0, 0.2679, 2.0, 0.3195, 2.442, 0.1257, 2.538, 0.5098, 2.538, 0.5019, 2.799, 0.5019, 2.799, 0.2509, 2.799, 0.1257, 2.538, 0.2509, 2.799, 0.5019, 2.799, 0.5028, 3.0, 0.5098, 2.538, 0.8496, 2.442, 0.724, 2.736, 0.724, 2.736, 0.5019, 2.799, 0.5098, 2.538, 0.5028, 3.0, 0.5019, 2.799, 0.724, 2.736, 0.3195, 2.442, 0.1257, 2.538, 0.2509, 2.799, 0.2509, 2.799, 0.3775, 2.736, 0.3195, 2.442, 0.5028, 3.0, 0.3775, 2.736, 0.2509, 2.799, 0.8496, 2.442, 0.3195, 2.442, 0.3775, 2.736, 0.3775, 2.736, 0.724, 2.736, 0.8496, 2.442, 0.724, 2.736, 0.3775, 2.736, 0.5028, 3.0])
me_thruster03a_geometry.materials.append(mat_thruster01_mat)
me_thruster03a_geometry.use_remesh_preserve_volume = False
me_thruster03a_geometry.use_remesh_preserve_attributes = False
me_thruster03a_geometry.use_mirror_vertex_groups = False
me_thruster03a_geometry.update()
me_thruster02a_geometry = bpy.data.meshes.new('thruster02a-geometry')
me_thruster02a_geometry.from_pydata([(0.8165, 0.4529, -0.4554), (0.03628, 0.8384, -0.04118), (-0.002561, 0.5773, 1.222), (0.5628, 0.2979, 0.9221), (-0.8165, -0.09729, -0.04116), (-0.6205, -0.1007, 1.222), (-0.3603, -0.8384, -0.4554), (-0.29, -0.6378, 0.9221), (0.01536, 0.3281, 2.038), (0.3849, 0.1455, 1.842), (0.008691, -0.09551, 2.664), (-0.3885, -0.1151, 2.038), (-0.1725, -0.4661, 1.842)], [], [(0, 1, 2), (2, 3, 0), (1, 4, 5), (5, 2, 1), (6, 0, 3), (4, 6, 7), (7, 5, 4), (3, 7, 6), (3, 2, 8), (8, 9, 3), (10, 9, 8), (2, 5, 11), (11, 8, 2), (8, 11, 10), (7, 3, 9), (12, 9, 10), (5, 7, 12), (12, 11, 5), (9, 12, 7), (10, 11, 12)])
me_thruster02a_geometry.polygons.foreach_set('use_smooth', [True] * 20)
_uv = me_thruster02a_geometry.uv_layers.new(name='thruster02a-geometry-uv')
_uv.uv.foreach_set('vector', [0.0005, 2.0, 0.4778, 2.133, 0.5016, 2.538, 0.5016, 2.538, 0.1557, 2.442, 0.0005, 2.0, 0.4778, 2.133, 0.9995, 2.133, 0.8796, 2.538, 0.8796, 2.538, 0.5016, 2.538, 0.4778, 2.133, 0.7204, 2.0, 0.0005, 2.0, 0.1557, 2.442, 0.9995, 2.133, 0.7204, 2.0, 0.6774, 2.442, 0.6774, 2.442, 0.8796, 2.538, 0.9995, 2.133, 0.1557, 2.442, 0.6774, 2.442, 0.7204, 2.0, 0.1557, 2.442, 0.5016, 2.538, 0.4906, 2.799, 0.4906, 2.799, 0.2645, 2.736, 0.1557, 2.442, 0.4947, 3.0, 0.2645, 2.736, 0.4906, 2.799, 0.5016, 2.538, 0.8796, 2.538, 0.7377, 2.799, 0.7377, 2.799, 0.4906, 2.799, 0.5016, 2.538, 0.4906, 2.799, 0.7377, 2.799, 0.4947, 3.0, 0.6774, 2.442, 0.1557, 2.442, 0.2645, 2.736, 0.6055, 2.736, 0.2645, 2.736, 0.4947, 3.0, 0.8796, 2.538, 0.6774, 2.442, 0.6055, 2.736, 0.6055, 2.736, 0.7377, 2.799, 0.8796, 2.538, 0.2645, 2.736, 0.6055, 2.736, 0.6774, 2.442, 0.4947, 3.0, 0.7377, 2.799, 0.6055, 2.736])
me_thruster02a_geometry.materials.append(mat_thruster01_mat)
me_thruster02a_geometry.use_remesh_preserve_volume = False
me_thruster02a_geometry.use_remesh_preserve_attributes = False
me_thruster02a_geometry.use_mirror_vertex_groups = False
me_thruster02a_geometry.update()
me_thruster01a_geometry = bpy.data.meshes.new('thruster01a-geometry')
me_thruster01a_geometry.from_pydata([(1.531, -0.04766, -0.5438), (1.067, 0.6485, -0.5438), (0.842, 0.5106, 1.229), (1.159, -0.6437, -0.5437), (1.21, -0.04091, 1.229), (-1.24, -0.6437, -0.5437), (0.9156, -0.5131, 1.229), (-0.9115, 0.5106, 1.229), (-1.147, 0.6485, -0.5438), (-1.612, -0.05441, -0.5438), (-1.28, -0.04626, 1.229), (-0.9851, -0.5131, 1.229), (0.3524, 0.2141, 2.412), (0.513, -0.02649, 2.412), (-0.4125, 0.2141, 2.412), (0.3845, -0.2325, 2.412), (-0.03004, -0.01534, 3.004), (-0.4446, -0.2325, 2.412), (-0.5731, -0.02882, 2.412)], [], [(0, 1, 2), (3, 0, 4), (5, 3, 6), (2, 4, 0), (4, 6, 3), (7, 2, 1), (1, 8, 7), (8, 9, 10), (9, 5, 11), (6, 11, 5), (10, 7, 8), (11, 10, 9), (4, 2, 12), (6, 4, 13), (12, 13, 4), (14, 12, 2), (11, 6, 15), (13, 15, 6), (15, 13, 16), (17, 15, 16), (13, 12, 16), (12, 14, 16), (2, 7, 14), (18, 14, 7), (17, 18, 10), (15, 17, 11), (7, 10, 18), (10, 11, 17), (14, 18, 16), (18, 17, 16)])
me_thruster01a_geometry.polygons.foreach_set('use_smooth', [True] * 30)
_uv = me_thruster01a_geometry.uv_layers.new(name='thruster01a-geometry-uv')
_uv.uv.foreach_set('vector', [0.0005, 2.0, 0.1482, 2.0, 0.2196, 2.5, 0.1187, 2.0, 0.0005, 2.0, 0.1026, 2.5, 0.8813, 2.0, 0.1187, 2.0, 0.1962, 2.5, 0.2196, 2.5, 0.1026, 2.5, 0.0005, 2.0, 0.1026, 2.5, 0.1962, 2.5, 0.1187, 2.0, 0.7769, 2.5, 0.2196, 2.5, 0.1482, 2.0, 0.1482, 2.0, 0.8518, 2.0, 0.7769, 2.5, 0.8518, 2.0, 0.9995, 2.0, 0.894, 2.5, 0.9995, 2.0, 0.8813, 2.0, 0.8003, 2.5, 0.1962, 2.5, 0.8003, 2.5, 0.8813, 2.0, 0.894, 2.5, 0.7769, 2.5, 0.8518, 2.0, 0.8003, 2.5, 0.894, 2.5, 0.9995, 2.0, 0.1026, 2.5, 0.2196, 2.5, 0.3752, 2.833, 0.1962, 2.5, 0.1026, 2.5, 0.3242, 2.833, 0.3752, 2.833, 0.3242, 2.833, 0.1026, 2.5, 0.6183, 2.833, 0.3752, 2.833, 0.2196, 2.5, 0.8003, 2.5, 0.1962, 2.5, 0.365, 2.833, 0.3242, 2.833, 0.365, 2.833, 0.1962, 2.5, 0.365, 2.833, 0.3242, 2.833, 0.4968, 3.0, 0.6285, 2.833, 0.365, 2.833, 0.4968, 3.0, 0.3242, 2.833, 0.3752, 2.833, 0.4968, 3.0, 0.3752, 2.833, 0.6183, 2.833, 0.4968, 3.0, 0.2196, 2.5, 0.7769, 2.5, 0.6183, 2.833, 0.6694, 2.833, 0.6183, 2.833, 0.7769, 2.5, 0.6285, 2.833, 0.6694, 2.833, 0.894, 2.5, 0.365, 2.833, 0.6285, 2.833, 0.8003, 2.5, 0.7769, 2.5, 0.894, 2.5, 0.6694, 2.833, 0.894, 2.5, 0.8003, 2.5, 0.6285, 2.833, 0.6183, 2.833, 0.6694, 2.833, 0.4968, 3.0, 0.6694, 2.833, 0.6285, 2.833, 0.4968, 3.0])
me_thruster01a_geometry.materials.append(mat_thruster01_mat)
me_thruster01a_geometry.use_remesh_preserve_volume = False
me_thruster01a_geometry.use_remesh_preserve_attributes = False
me_thruster01a_geometry.use_mirror_vertex_groups = False
me_thruster01a_geometry.update()

# ---- objects
ob_shield = bpy.data.objects.new('shield', me_shield_geometry)
ob_missilebank_02 = bpy.data.objects.new('missilebank_02', None)
ob_missilebank02_16 = bpy.data.objects.new('missilebank02-16', None)
ob_missilebank02_15 = bpy.data.objects.new('missilebank02-15', None)
ob_missilebank02_14 = bpy.data.objects.new('missilebank02-14', None)
ob_missilebank02_13 = bpy.data.objects.new('missilebank02-13', None)
ob_missilebank02_12 = bpy.data.objects.new('missilebank02-12', None)
ob_missilebank02_11 = bpy.data.objects.new('missilebank02-11', None)
ob_missilebank02_10 = bpy.data.objects.new('missilebank02-10', None)
ob_missilebank02_09 = bpy.data.objects.new('missilebank02-09', None)
ob_missilebank02_08 = bpy.data.objects.new('missilebank02-08', None)
ob_missilebank02_07 = bpy.data.objects.new('missilebank02-07', None)
ob_missilebank02_06 = bpy.data.objects.new('missilebank02-06', None)
ob_missilebank02_05 = bpy.data.objects.new('missilebank02-05', None)
ob_missilebank02_04 = bpy.data.objects.new('missilebank02-04', None)
ob_missilebank02_03 = bpy.data.objects.new('missilebank02-03', None)
ob_missilebank02_02 = bpy.data.objects.new('missilebank02-02', None)
ob_missilebank02_01 = bpy.data.objects.new('missilebank02-01', None)
ob_missilebank_01 = bpy.data.objects.new('missilebank_01', None)
ob_missilebank01_12 = bpy.data.objects.new('missilebank01-12', None)
ob_missilebank01_11 = bpy.data.objects.new('missilebank01-11', None)
ob_missilebank01_10 = bpy.data.objects.new('missilebank01-10', None)
ob_missilebank01_09 = bpy.data.objects.new('missilebank01-09', None)
ob_missilebank01_08 = bpy.data.objects.new('missilebank01-08', None)
ob_missilebank01_07 = bpy.data.objects.new('missilebank01-07', None)
ob_missilebank01_06 = bpy.data.objects.new('missilebank01-06', None)
ob_missilebank01_05 = bpy.data.objects.new('missilebank01-05', None)
ob_missilebank01_04 = bpy.data.objects.new('missilebank01-04', None)
ob_missilebank01_03 = bpy.data.objects.new('missilebank01-03', None)
ob_missilebank01_02 = bpy.data.objects.new('missilebank01-02', None)
ob_missilebank01_01 = bpy.data.objects.new('missilebank01-01', None)
ob_gunbank_02 = bpy.data.objects.new('gunbank_02', None)
ob_gunbank02_02 = bpy.data.objects.new('gunbank02-02', None)
ob_gunbank02_01 = bpy.data.objects.new('gunbank02-01', None)
ob_gunbank_01 = bpy.data.objects.new('gunbank_01', None)
ob_gunbank01_02 = bpy.data.objects.new('gunbank01-02', None)
ob_gunbank01_01 = bpy.data.objects.new('gunbank01-01', None)
ob_thrusters = bpy.data.objects.new('thrusters', None)
ob_thruster_03 = bpy.data.objects.new('thruster_03', None)
ob_thruster_02 = bpy.data.objects.new('thruster_02', None)
ob_thruster_01 = bpy.data.objects.new('thruster_01', None)
ob_debris_03 = bpy.data.objects.new('debris_03', me_debris03_geometry)
ob_debris_02 = bpy.data.objects.new('debris_02', me_debris02_geometry)
ob_debris_01 = bpy.data.objects.new('debris_01', me_debris01_geometry)
ob_detail = bpy.data.objects.new('detail', me_detail0_geometry)
ob_helper = bpy.data.objects.new('helper', None)
ob_eyepoint = bpy.data.objects.new('eyepoint', None)
ob_thrustervfx_03 = bpy.data.objects.new('thrustervfx_03', me_thruster03a_geometry)
ob_thrustervfx_02 = bpy.data.objects.new('thrustervfx_02', me_thruster02a_geometry)
ob_thrustervfx_01 = bpy.data.objects.new('thrustervfx_01', me_thruster01a_geometry)

# ---- transforms, parenting, visibility, modifiers, constraints
ob_shield.location = (0.0, 0.0, 0.0)
ob_shield.rotation_euler = (1.571, -0.0, 0.0)
ob_shield.hide_viewport = True
ob_shield.lineart.crease_threshold = 0.0
ob_missilebank_02.location = (0.0, 0.0, 0.0)
ob_missilebank_02.rotation_euler = (1.571, -0.0, 0.0)
ob_missilebank_02.empty_image_offset = (0.0, 0.0)
ob_missilebank_02.hide_viewport = True
ob_missilebank_02.lineart.crease_threshold = 0.0
ob_missilebank02_16.parent = ob_missilebank_02
ob_missilebank02_16.location = (-0.25, 1.72, 1.7)
ob_missilebank02_16.scale = (-1.0, -1.0, -1.0)
ob_missilebank02_16.empty_image_offset = (0.0, 0.0)
ob_missilebank02_16.hide_viewport = True
ob_missilebank02_16.lineart.crease_threshold = 0.0
ob_missilebank02_15.parent = ob_missilebank_02
ob_missilebank02_15.location = (0.2, 1.72, 1.7)
ob_missilebank02_15.scale = (-1.0, -1.0, -1.0)
ob_missilebank02_15.empty_image_offset = (0.0, 0.0)
ob_missilebank02_15.hide_viewport = True
ob_missilebank02_15.lineart.crease_threshold = 0.0
ob_missilebank02_14.parent = ob_missilebank_02
ob_missilebank02_14.location = (-0.25, 1.58, 1.3)
ob_missilebank02_14.scale = (-1.0, -1.0, -1.0)
ob_missilebank02_14.empty_image_offset = (0.0, 0.0)
ob_missilebank02_14.hide_viewport = True
ob_missilebank02_14.lineart.crease_threshold = 0.0
ob_missilebank02_13.parent = ob_missilebank_02
ob_missilebank02_13.location = (0.2, 1.58, 1.3)
ob_missilebank02_13.scale = (-1.0, -1.0, -1.0)
ob_missilebank02_13.empty_image_offset = (0.0, 0.0)
ob_missilebank02_13.hide_viewport = True
ob_missilebank02_13.lineart.crease_threshold = 0.0
ob_missilebank02_12.parent = ob_missilebank_02
ob_missilebank02_12.location = (-0.25, 1.41, 0.9)
ob_missilebank02_12.scale = (-1.0, -1.0, -1.0)
ob_missilebank02_12.empty_image_offset = (0.0, 0.0)
ob_missilebank02_12.hide_viewport = True
ob_missilebank02_12.lineart.crease_threshold = 0.0
ob_missilebank02_11.parent = ob_missilebank_02
ob_missilebank02_11.location = (0.2, 1.41, 0.9)
ob_missilebank02_11.scale = (-1.0, -1.0, -1.0)
ob_missilebank02_11.empty_image_offset = (0.0, 0.0)
ob_missilebank02_11.hide_viewport = True
ob_missilebank02_11.lineart.crease_threshold = 0.0
ob_missilebank02_10.parent = ob_missilebank_02
ob_missilebank02_10.location = (-0.25, 1.21, 0.4)
ob_missilebank02_10.scale = (-1.0, -1.0, -1.0)
ob_missilebank02_10.empty_image_offset = (0.0, 0.0)
ob_missilebank02_10.hide_viewport = True
ob_missilebank02_10.lineart.crease_threshold = 0.0
ob_missilebank02_09.parent = ob_missilebank_02
ob_missilebank02_09.location = (0.2, 1.21, 0.4)
ob_missilebank02_09.scale = (-1.0, -1.0, -1.0)
ob_missilebank02_09.empty_image_offset = (0.0, 0.0)
ob_missilebank02_09.hide_viewport = True
ob_missilebank02_09.lineart.crease_threshold = 0.0
ob_missilebank02_08.parent = ob_missilebank_02
ob_missilebank02_08.location = (-0.25, 1.1, -2.782e-05)
ob_missilebank02_08.scale = (-1.0, -1.0, -1.0)
ob_missilebank02_08.empty_image_offset = (0.0, 0.0)
ob_missilebank02_08.hide_viewport = True
ob_missilebank02_08.lineart.crease_threshold = 0.0
ob_missilebank02_07.parent = ob_missilebank_02
ob_missilebank02_07.location = (0.2, 1.1, -2.782e-05)
ob_missilebank02_07.scale = (-1.0, -1.0, -1.0)
ob_missilebank02_07.empty_image_offset = (0.0, 0.0)
ob_missilebank02_07.hide_viewport = True
ob_missilebank02_07.lineart.crease_threshold = 0.0
ob_missilebank02_06.parent = ob_missilebank_02
ob_missilebank02_06.location = (-0.25, 0.92, -0.4)
ob_missilebank02_06.scale = (-1.0, -1.0, -1.0)
ob_missilebank02_06.empty_image_offset = (0.0, 0.0)
ob_missilebank02_06.hide_viewport = True
ob_missilebank02_06.lineart.crease_threshold = 0.0
ob_missilebank02_05.parent = ob_missilebank_02
ob_missilebank02_05.location = (0.2, 0.92, -0.4)
ob_missilebank02_05.scale = (-1.0, -1.0, -1.0)
ob_missilebank02_05.empty_image_offset = (0.0, 0.0)
ob_missilebank02_05.hide_viewport = True
ob_missilebank02_05.lineart.crease_threshold = 0.0
ob_missilebank02_04.parent = ob_missilebank_02
ob_missilebank02_04.location = (-0.25, 0.75, -0.9)
ob_missilebank02_04.scale = (-1.0, -1.0, -1.0)
ob_missilebank02_04.empty_image_offset = (0.0, 0.0)
ob_missilebank02_04.hide_viewport = True
ob_missilebank02_04.lineart.crease_threshold = 0.0
ob_missilebank02_03.parent = ob_missilebank_02
ob_missilebank02_03.location = (0.2, 0.75, -0.9)
ob_missilebank02_03.scale = (-1.0, -1.0, -1.0)
ob_missilebank02_03.empty_image_offset = (0.0, 0.0)
ob_missilebank02_03.hide_viewport = True
ob_missilebank02_03.lineart.crease_threshold = 0.0
ob_missilebank02_02.parent = ob_missilebank_02
ob_missilebank02_02.location = (-0.25, 0.6, -1.3)
ob_missilebank02_02.scale = (-1.0, -1.0, -1.0)
ob_missilebank02_02.empty_image_offset = (0.0, 0.0)
ob_missilebank02_02.hide_viewport = True
ob_missilebank02_02.lineart.crease_threshold = 0.0
ob_missilebank02_01.parent = ob_missilebank_02
ob_missilebank02_01.location = (0.2, 0.6, -1.3)
ob_missilebank02_01.scale = (-1.0, -1.0, -1.0)
ob_missilebank02_01.empty_image_offset = (0.0, 0.0)
ob_missilebank02_01.hide_viewport = True
ob_missilebank02_01.lineart.crease_threshold = 0.0
ob_missilebank_01.location = (0.0, 0.0, 0.0)
ob_missilebank_01.rotation_euler = (1.571, -0.0, 0.0)
ob_missilebank_01.empty_image_offset = (0.0, 0.0)
ob_missilebank_01.hide_viewport = True
ob_missilebank_01.lineart.crease_threshold = 0.0
ob_missilebank01_12.parent = ob_missilebank_01
ob_missilebank01_12.location = (-1.9, -0.3, -0.2)
ob_missilebank01_12.scale = (-1.0, -1.0, -1.0)
ob_missilebank01_12.empty_image_offset = (0.0, 0.0)
ob_missilebank01_12.hide_viewport = True
ob_missilebank01_12.lineart.crease_threshold = 0.0
ob_missilebank01_11.parent = ob_missilebank_01
ob_missilebank01_11.location = (-2.3, -0.65, -0.2)
ob_missilebank01_11.scale = (-1.0, -1.0, -1.0)
ob_missilebank01_11.empty_image_offset = (0.0, 0.0)
ob_missilebank01_11.hide_viewport = True
ob_missilebank01_11.lineart.crease_threshold = 0.0
ob_missilebank01_10.parent = ob_missilebank_01
ob_missilebank01_10.location = (1.8, -0.3, -0.2)
ob_missilebank01_10.scale = (-1.0, -1.0, -1.0)
ob_missilebank01_10.empty_image_offset = (0.0, 0.0)
ob_missilebank01_10.hide_viewport = True
ob_missilebank01_10.lineart.crease_threshold = 0.0
ob_missilebank01_09.parent = ob_missilebank_01
ob_missilebank01_09.location = (2.3, -0.65, -0.2)
ob_missilebank01_09.scale = (-1.0, -1.0, -1.0)
ob_missilebank01_09.empty_image_offset = (0.0, 0.0)
ob_missilebank01_09.hide_viewport = True
ob_missilebank01_09.lineart.crease_threshold = 0.0
ob_missilebank01_08.parent = ob_missilebank_01
ob_missilebank01_08.location = (-1.9, -0.5, -0.6)
ob_missilebank01_08.scale = (-1.0, -1.0, -1.0)
ob_missilebank01_08.empty_image_offset = (0.0, 0.0)
ob_missilebank01_08.hide_viewport = True
ob_missilebank01_08.lineart.crease_threshold = 0.0
ob_missilebank01_07.parent = ob_missilebank_01
ob_missilebank01_07.location = (-2.3, -0.8, -0.6)
ob_missilebank01_07.scale = (-1.0, -1.0, -1.0)
ob_missilebank01_07.empty_image_offset = (0.0, 0.0)
ob_missilebank01_07.hide_viewport = True
ob_missilebank01_07.lineart.crease_threshold = 0.0
ob_missilebank01_06.parent = ob_missilebank_01
ob_missilebank01_06.location = (1.85, -0.5, -0.6)
ob_missilebank01_06.scale = (-1.0, -1.0, -1.0)
ob_missilebank01_06.empty_image_offset = (0.0, 0.0)
ob_missilebank01_06.hide_viewport = True
ob_missilebank01_06.lineart.crease_threshold = 0.0
ob_missilebank01_05.parent = ob_missilebank_01
ob_missilebank01_05.location = (2.3, -0.8, -0.6)
ob_missilebank01_05.scale = (-1.0, -1.0, -1.0)
ob_missilebank01_05.empty_image_offset = (0.0, 0.0)
ob_missilebank01_05.hide_viewport = True
ob_missilebank01_05.lineart.crease_threshold = 0.0
ob_missilebank01_04.parent = ob_missilebank_01
ob_missilebank01_04.location = (-1.9, -0.6, -1.0)
ob_missilebank01_04.scale = (-1.0, -1.0, -1.0)
ob_missilebank01_04.empty_image_offset = (0.0, 0.0)
ob_missilebank01_04.hide_viewport = True
ob_missilebank01_04.lineart.crease_threshold = 0.0
ob_missilebank01_03.parent = ob_missilebank_01
ob_missilebank01_03.location = (-2.35, -1.0, -1.0)
ob_missilebank01_03.scale = (-1.0, -1.0, -1.0)
ob_missilebank01_03.empty_image_offset = (0.0, 0.0)
ob_missilebank01_03.hide_viewport = True
ob_missilebank01_03.lineart.crease_threshold = 0.0
ob_missilebank01_02.parent = ob_missilebank_01
ob_missilebank01_02.location = (1.8, -0.6, -1.0)
ob_missilebank01_02.scale = (-1.0, -1.0, -1.0)
ob_missilebank01_02.empty_image_offset = (0.0, 0.0)
ob_missilebank01_02.hide_viewport = True
ob_missilebank01_02.lineart.crease_threshold = 0.0
ob_missilebank01_01.parent = ob_missilebank_01
ob_missilebank01_01.location = (2.3, -1.0, -1.0)
ob_missilebank01_01.scale = (-1.0, -1.0, -1.0)
ob_missilebank01_01.empty_image_offset = (0.0, 0.0)
ob_missilebank01_01.hide_viewport = True
ob_missilebank01_01.lineart.crease_threshold = 0.0
ob_gunbank_02.location = (0.0, 0.0, 0.0)
ob_gunbank_02.rotation_euler = (1.571, -0.0, 0.0)
ob_gunbank_02.empty_image_offset = (0.0, 0.0)
ob_gunbank_02.hide_viewport = True
ob_gunbank_02.lineart.crease_threshold = 0.0
ob_gunbank02_02.parent = ob_gunbank_02
ob_gunbank02_02.location = (-1.3, 0.4, 1.55)
ob_gunbank02_02.scale = (-1.0, -1.0, -1.0)
ob_gunbank02_02.empty_image_offset = (0.0, 0.0)
ob_gunbank02_02.hide_viewport = True
ob_gunbank02_02.lineart.crease_threshold = 0.0
ob_gunbank02_01.parent = ob_gunbank_02
ob_gunbank02_01.location = (1.3, 0.4, 1.55)
ob_gunbank02_01.scale = (-1.0, -1.0, -1.0)
ob_gunbank02_01.empty_image_offset = (0.0, 0.0)
ob_gunbank02_01.hide_viewport = True
ob_gunbank02_01.lineart.crease_threshold = 0.0
ob_gunbank_01.location = (0.0, 0.0, 0.0)
ob_gunbank_01.rotation_euler = (1.571, -0.0, 0.0)
ob_gunbank_01.empty_image_offset = (0.0, 0.0)
ob_gunbank_01.hide_viewport = True
ob_gunbank_01.lineart.crease_threshold = 0.0
ob_gunbank01_02.parent = ob_gunbank_01
ob_gunbank01_02.location = (-1.7, -1.4, -1.5)
ob_gunbank01_02.scale = (-1.0, -1.0, -1.0)
ob_gunbank01_02.empty_image_offset = (0.0, 0.0)
ob_gunbank01_02.hide_viewport = True
ob_gunbank01_02.lineart.crease_threshold = 0.0
ob_gunbank01_01.parent = ob_gunbank_01
ob_gunbank01_01.location = (1.7, -1.4, -1.5)
ob_gunbank01_01.scale = (-1.0, -1.0, -1.0)
ob_gunbank01_01.empty_image_offset = (0.0, 0.0)
ob_gunbank01_01.hide_viewport = True
ob_gunbank01_01.lineart.crease_threshold = 0.0
ob_thrusters.location = (0.0, 0.0, 0.0)
ob_thrusters.rotation_euler = (1.571, -0.0, 0.0)
ob_thrusters.empty_image_offset = (0.0, 0.0)
ob_thrusters.hide_viewport = True
ob_thrusters.lineart.crease_threshold = 0.0
ob_thruster_03.parent = ob_thrusters
ob_thruster_03.location = (-2.3, 1.6, 6.5)
ob_thruster_03.scale = (-1.0, -1.0, -1.0)
ob_thruster_03.empty_image_offset = (0.0, 0.0)
ob_thruster_03.hide_viewport = True
ob_thruster_03.lineart.crease_threshold = 0.0
ob_thruster_02.parent = ob_thrusters
ob_thruster_02.location = (2.0, 1.6, 6.5)
ob_thruster_02.scale = (-1.0, -1.0, -1.0)
ob_thruster_02.empty_image_offset = (0.0, 0.0)
ob_thruster_02.hide_viewport = True
ob_thruster_02.lineart.crease_threshold = 0.0
ob_thruster_01.parent = ob_thrusters
ob_thruster_01.location = (2.528e-10, -0.9998, 7.5)
ob_thruster_01.scale = (-1.5, -1.5, -1.5)
ob_thruster_01.empty_image_offset = (0.0, 0.0)
ob_thruster_01.hide_viewport = True
ob_thruster_01.lineart.crease_threshold = 0.0
ob_debris_03.location = (5.28, -4.12, -3.46)
ob_debris_03.rotation_euler = (1.571, -0.0, 0.0)
ob_debris_03.hide_viewport = True
ob_debris_03.lineart.crease_threshold = 0.0
ob_debris_02.location = (-5.28, -4.12, -3.46)
ob_debris_02.rotation_euler = (1.571, -0.0, 0.0)
ob_debris_02.hide_viewport = True
ob_debris_02.lineart.crease_threshold = 0.0
ob_debris_01.location = (0.0, 10.06, -0.92)
ob_debris_01.rotation_euler = (1.571, -0.0, 0.0)
ob_debris_01.hide_viewport = True
ob_debris_01.lineart.crease_threshold = 0.0
ob_detail.location = (0.0, 0.0, 0.0)
ob_detail.rotation_euler = (1.571, -0.0, 0.0)
ob_detail.lineart.crease_threshold = 0.0
ob_helper.parent = ob_detail
ob_helper.location = (0.0, 0.0, 0.0)
ob_helper.empty_image_offset = (0.0, 0.0)
ob_helper.hide_viewport = True
ob_helper.lineart.crease_threshold = 0.0
ob_eyepoint.parent = ob_helper
ob_eyepoint.location = (-2.644e-10, -0.0002868, -10.0)
ob_eyepoint.scale = (-1.0, -1.0, -1.0)
ob_eyepoint.empty_image_offset = (0.0, 0.0)
ob_eyepoint.hide_viewport = True
ob_eyepoint.lineart.crease_threshold = 0.0
ob_thrustervfx_03.parent = ob_detail
ob_thrustervfx_03.location = (2.04, 1.514, 6.5)
ob_thrustervfx_03.hide_viewport = True
ob_thrustervfx_03.lineart.crease_threshold = 0.0
ob_thrustervfx_02.parent = ob_detail
ob_thrustervfx_02.location = (-2.1, 1.502, 6.5)
ob_thrustervfx_02.hide_viewport = True
ob_thrustervfx_02.lineart.crease_threshold = 0.0
ob_thrustervfx_01.parent = ob_detail
ob_thrustervfx_01.location = (2.61e-10, -1.22, 7.42)
ob_thrustervfx_01.hide_viewport = True
ob_thrustervfx_01.lineart.crease_threshold = 0.0

# ---- collection membership
col_collection_1.objects.link(ob_shield)
col_collection_1.objects.link(ob_missilebank_02)
col_collection_1.objects.link(ob_missilebank02_16)
col_collection_1.objects.link(ob_missilebank02_15)
col_collection_1.objects.link(ob_missilebank02_14)
col_collection_1.objects.link(ob_missilebank02_13)
col_collection_1.objects.link(ob_missilebank02_12)
col_collection_1.objects.link(ob_missilebank02_11)
col_collection_1.objects.link(ob_missilebank02_10)
col_collection_1.objects.link(ob_missilebank02_09)
col_collection_1.objects.link(ob_missilebank02_08)
col_collection_1.objects.link(ob_missilebank02_07)
col_collection_1.objects.link(ob_missilebank02_06)
col_collection_1.objects.link(ob_missilebank02_05)
col_collection_1.objects.link(ob_missilebank02_04)
col_collection_1.objects.link(ob_missilebank02_03)
col_collection_1.objects.link(ob_missilebank02_02)
col_collection_1.objects.link(ob_missilebank02_01)
col_collection_1.objects.link(ob_missilebank_01)
col_collection_1.objects.link(ob_missilebank01_12)
col_collection_1.objects.link(ob_missilebank01_11)
col_collection_1.objects.link(ob_missilebank01_10)
col_collection_1.objects.link(ob_missilebank01_09)
col_collection_1.objects.link(ob_missilebank01_08)
col_collection_1.objects.link(ob_missilebank01_07)
col_collection_1.objects.link(ob_missilebank01_06)
col_collection_1.objects.link(ob_missilebank01_05)
col_collection_1.objects.link(ob_missilebank01_04)
col_collection_1.objects.link(ob_missilebank01_03)
col_collection_1.objects.link(ob_missilebank01_02)
col_collection_1.objects.link(ob_missilebank01_01)
col_collection_1.objects.link(ob_gunbank_02)
col_collection_1.objects.link(ob_gunbank02_02)
col_collection_1.objects.link(ob_gunbank02_01)
col_collection_1.objects.link(ob_gunbank_01)
col_collection_1.objects.link(ob_gunbank01_02)
col_collection_1.objects.link(ob_gunbank01_01)
col_collection_1.objects.link(ob_thrusters)
col_collection_1.objects.link(ob_thruster_03)
col_collection_1.objects.link(ob_thruster_02)
col_collection_1.objects.link(ob_thruster_01)
col_collection_1.objects.link(ob_debris_03)
col_collection_1.objects.link(ob_debris_02)
col_collection_1.objects.link(ob_debris_01)
col_collection_1.objects.link(ob_detail)
col_collection_1.objects.link(ob_helper)
col_collection_1.objects.link(ob_eyepoint)
col_collection_1.objects.link(ob_thrustervfx_03)
col_collection_1.objects.link(ob_thrustervfx_02)
col_collection_1.objects.link(ob_thrustervfx_01)

# ---- scene / render settings (as saved in the file)
scene.frame_start = 1; scene.frame_end = 250; scene.frame_set(1)
scene.render.engine = 'BLENDER_EEVEE_NEXT'
scene.render.resolution_percentage = 50
scene.render.dither_intensity = 0.0
scene.cycles.use_denoising = False
scene.cycles.samples = 128
scene.cycles.sampling_pattern = 'TABULATED_SOBOL'
scene.cycles.use_adaptive_sampling = False
scene.cycles.use_light_tree = False
scene.cycles.blur_glossy = 0.0
scene.cycles.sample_clamp_indirect = 0.0
scene.view_settings.view_transform = 'Standard'
bpy.context.view_layer.update()

# ---- added for rendering (the .blend has no active camera and no usable light): camera, sun
cam_auto = bpy.data.cameras.new('AutoCamera')
cam_auto.lens = 50.0
cam_auto.sensor_width = 36.0
cam_auto.clip_end = 1000.0
ob_auto_camera = bpy.data.objects.new('AutoCamera', cam_auto)
scene.collection.objects.link(ob_auto_camera)
ob_auto_camera.location = (36.0481, -41.5051, 26.9887)
ob_auto_camera.rotation_euler = (1.09748, -7.21219e-08, 0.694738)
scene.camera = ob_auto_camera
light_auto_sun = bpy.data.lights.new('AutoSun', 'SUN')
light_auto_sun.energy = 3.0
light_auto_sun.angle = 0.0523599
ob_auto_sun = bpy.data.objects.new('AutoSun', light_auto_sun)
scene.collection.objects.link(ob_auto_sun)
ob_auto_sun.rotation_euler = (0.872665, 0.174533, 0.523599)
bpy.context.view_layer.update()
